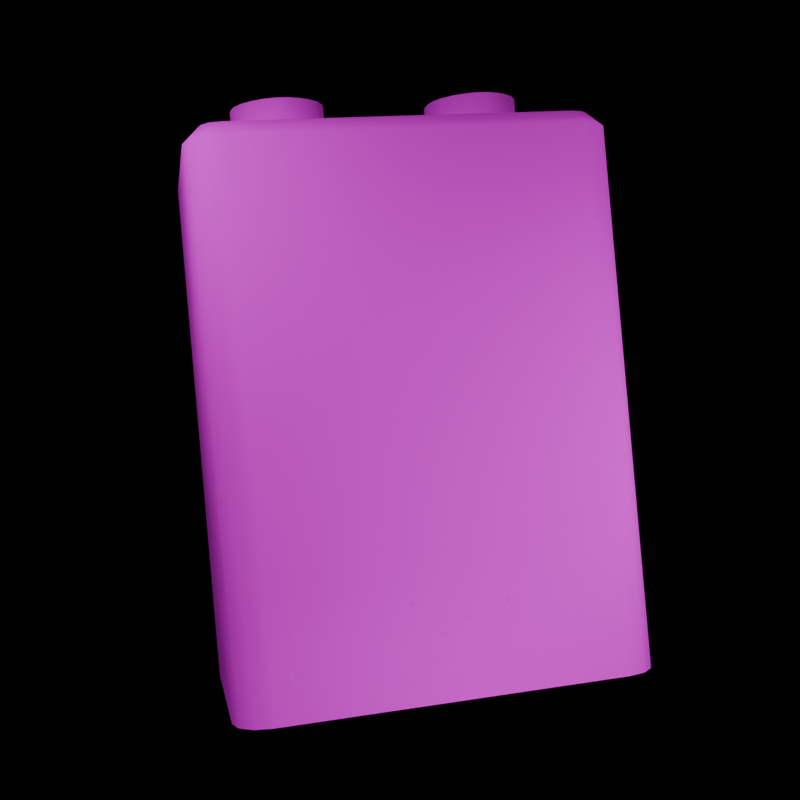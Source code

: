 # Source: battery_render.blend  (saved by Blender 4.3.34; exported with 4.5.12 LTS)
import bpy
from mathutils import Matrix  # noqa: F401  (used for matrix-valued properties, if any)

bpy.ops.wm.read_factory_settings(use_empty=True)
scene = bpy.context.scene
scene.name = 'battery'

# ---- collections
col_collection = bpy.data.collections.new('Collection'); scene.collection.children.link(col_collection)
col_battery = bpy.data.collections.new('battery'); scene.collection.children.link(col_battery)

# ---- images (referenced by path relative to the original .blend; pixels are not part of the script)
import os
ASSET_DIR = os.environ.get("B2B_ASSET_DIR", "")  # directory of the original .blend (textures are referenced by path, not embedded)
HERE = os.path.dirname(os.path.abspath(__file__))  # packed textures are extracted next to this script under _unpacked/

def load_image(name, relpath, width, height, colorspace="sRGB"):
    """Load a texture the original file referenced (path relative to the .blend, or extracted next to this script)."""
    p = next((c for c in (os.path.join(HERE, relpath), os.path.join(ASSET_DIR, relpath)) if relpath and os.path.exists(c)), "")
    if p:
        img = bpy.data.images.load(p, check_existing=True)
        img.name = name
    else:  # same state as the original file: an image datablock whose file is absent (Cycles renders it pink)
        img = bpy.data.images.new(name, width, height)
        img.source = "FILE"
        img.filepath = "//" + (relpath or name)
    img.colorspace_settings.name = colorspace
    return img
img_strange_battery_png = load_image('strange_battery.png', 'strange_battery.png', 1024, 1024, 'sRGB')

# ---- materials (node trees are filled in below, after node groups)
mat_battery_9v_bmp = bpy.data.materials.new('battery_9V.bmp')
mat_battery_9v_bmp.diffuse_color = (0.689, 0.5041, 0.5253, 1.0)

# ---- material node trees
mat_battery_9v_bmp.use_nodes = True; mat_battery_9v_bmp.node_tree.nodes.clear()
_N = mat_battery_9v_bmp.node_tree.nodes; _L = mat_battery_9v_bmp.node_tree.links
n0 = _N.new('ShaderNodeBsdfPrincipled'); n0.name = 'Principled BSDF'; n0.location = (10, 300)
n0.inputs[2].default_value = 1.0
n0.inputs[3].default_value = 1.2
n1 = _N.new('ShaderNodeOutputMaterial'); n1.name = 'Material Output'; n1.location = (300, 300)
n2 = _N.new('ShaderNodeTexImage'); n2.name = 'Image Texture'; n2.location = (-280, 280)
n2.image = img_strange_battery_png
_L.new(n0.outputs[0], n1.inputs[0])
_L.new(n2.outputs[0], n0.inputs[0])
n1.is_active_output = True

# ---- world
world_world = bpy.data.worlds.new('World'); scene.world = world_world
world_world.use_nodes = True; world_world.node_tree.nodes.clear()
_N = world_world.node_tree.nodes; _L = world_world.node_tree.links
n0 = _N.new('ShaderNodeOutputWorld'); n0.name = 'World Output'; n0.location = (300, 300)
n1 = _N.new('ShaderNodeBackground'); n1.name = 'Background'; n1.location = (10, 300)
n1.inputs[0].default_value = (0.0, 0.0, 0.0, 1.0)
_L.new(n1.outputs[0], n0.inputs[0])
n0.is_active_output = True
world_world.color = (0.05088, 0.05088, 0.05088)
world_world.sun_shadow_jitter_overblur = 0.0

# ---- cameras
cam_camera_001 = bpy.data.cameras.new('Camera.001')
cam_camera_001.show_background_images = True

# ---- lights
light_point = bpy.data.lights.new('Point', 'POINT')
light_point.energy = 145.8
light_point.shadow_soft_size = 0.45
light_point_001 = bpy.data.lights.new('Point.001', 'POINT')
light_point_001.energy = 145.8
light_point_001.shadow_soft_size = 0.15
light_point_002 = bpy.data.lights.new('Point.002', 'POINT')
light_point_002.energy = 145.8
light_point_003 = bpy.data.lights.new('Point.003', 'POINT')
light_point_003.energy = 145.8
light_point_004 = bpy.data.lights.new('Point.004', 'POINT')
light_point_004.energy = 129.1
light_point_004.shadow_soft_size = 0.85

# ---- meshes
me_battery = bpy.data.meshes.new('battery')
me_battery.from_pydata([(4.482, 2.074, 0.2291), (4.482, 2.193, 0.08018), (4.482, 2.156, 0.2615), (3.76, 2.156, 0.2615), (3.76, 2.193, 0.08018), (4.482, 2.107, 0.07025), (4.482, 2.193, -0.08018), (3.76, 2.193, -0.08018), (4.482, 2.156, -0.2615), (3.76, 2.156, -0.2615), (4.482, 2.107, -0.07025), (4.482, 2.054, -0.4371), (3.76, 2.054, -0.4371), (4.482, 2.074, -0.2291), (4.482, 1.916, -0.5599), (3.76, 1.916, -0.5599), (3.76, 1.777, -0.6401), (4.482, 1.601, -0.6986), (3.76, 1.601, -0.6986), (4.482, 1.399, -0.6986), (3.76, 1.399, -0.6986), (4.482, 1.223, -0.6401), (3.76, 1.223, -0.6401), (4.482, 1.411, -0.6121), (4.482, 1.589, -0.6121), (4.361, 1.589, -0.6121), (4.361, 1.411, -0.6121), (4.482, 1.257, -0.5608), (4.361, 1.257, -0.5608), (4.482, 1.136, -0.4906), (4.482, 1.084, -0.5599), (4.482, 0.9457, -0.4371), (4.361, 1.136, -0.4906), (4.482, 1.014, -0.383), (4.361, 1.864, 0.4906), (4.361, 1.257, 0.5608), (4.361, 0.893, 0.07025), (4.361, 1.014, -0.383), (4.482, 0.9255, -0.2291), (4.361, 0.9255, -0.2291), (4.482, 0.893, -0.07025), (4.482, 0.8443, -0.2615), (4.482, 0.8072, -0.08018), (3.76, 0.8443, -0.2615), (3.76, 0.8072, -0.08018), (3.76, 0.9457, -0.4371), (3.76, 1.084, -0.5599), (3.76, 0.8072, 0.08018), (4.482, 0.8443, 0.2615), (3.76, 0.8443, 0.2615), (4.482, 0.9457, 0.4371), (3.76, 0.9457, 0.4371), (4.482, 1.084, 0.5599), (3.76, 1.084, 0.5599), (4.482, 1.014, 0.383), (4.482, 0.9255, 0.2291), (4.361, 0.9255, 0.2291), (4.361, 1.014, 0.383), (4.482, 1.136, 0.4906), (4.361, 1.136, 0.4906), (4.482, 1.257, 0.5608), (4.482, 1.223, 0.6401), (4.482, 1.399, 0.6986), (4.482, 1.411, 0.6121), (4.361, 1.411, 0.6121), (4.482, 1.589, 0.6121), (4.361, 1.589, 0.6121), (4.482, 1.743, 0.5608), (4.482, 1.601, 0.6986), (4.482, 1.777, 0.6401), (3.76, 1.601, 0.6986), (3.76, 1.777, 0.6401), (3.76, 1.399, 0.6986), (3.76, 1.223, 0.6401), (3.76, 1.916, 0.5599), (4.482, 2.054, 0.4371), (3.76, 2.054, 0.4371), (4.482, 1.864, 0.4906), (4.482, 1.916, 0.5599), (4.482, 1.986, 0.383), (4.361, 1.986, 0.383), (4.361, 2.074, 0.2291), (4.361, 2.107, 0.07025), (4.361, 2.107, -0.07025), (4.361, 2.074, -0.2291), (4.482, 1.986, -0.383), (4.361, 1.986, -0.383), (4.482, 1.864, -0.4906), (4.482, 1.777, -0.6401), (4.361, 1.864, -0.4906), (4.482, 1.743, -0.5608), (4.361, 1.743, -0.5608), (4.361, 1.743, 0.5608), (4.482, 0.893, 0.07025), (4.361, 0.893, -0.07025), (4.482, 0.8072, 0.08018), (-4.124, -2.756, -1.641), (-4.124, -2.746, -1.932), (-4.124, -2.932, -1.746), (1.316, -2.932, -1.746), (1.316, -2.746, -1.932), (-4.124, -2.582, -1.816), (-4.124, -2.492, -2.0), (1.316, -2.492, -2.0), (3.657, -2.746, -1.932), (3.657, -2.492, -2.0), (3.657, -2.932, -1.746), (3.876, -2.633, -1.736), (3.876, -2.736, -1.633), (3.876, -2.463, -1.781), (3.876, 2.463, -1.781), (3.657, 2.492, -2.0), (1.316, 2.492, -2.0), (3.876, 2.633, -1.736), (1.316, 2.746, -1.932), (-4.124, 2.746, -1.932), (-4.124, 2.492, -2.0), (-4.124, 2.932, -1.746), (1.316, 2.932, -1.746), (3.657, 2.746, -1.932), (-4.124, 3.0, -1.492), (1.316, 3.0, -1.492), (3.657, 2.932, -1.746), (3.876, 2.736, -1.633), (3.876, 2.781, -1.463), (3.657, 3.0, -1.492), (3.876, 2.781, 1.463), (3.657, 3.0, 1.492), (3.876, 2.736, 1.633), (1.316, 2.932, 1.746), (3.657, 2.932, 1.746), (1.316, 3.0, 1.492), (-4.124, 2.932, 1.746), (-4.124, 2.746, 1.932), (1.316, 2.746, 1.932), (3.657, 2.746, 1.932), (-4.124, 2.492, 2.0), (1.316, 2.492, 2.0), (3.657, 2.492, 2.0), (3.876, 2.633, 1.736), (3.876, 2.463, 1.781), (3.876, -2.463, 1.781), (3.657, -2.492, 2.0), (1.316, -2.492, 2.0), (3.876, -2.633, 1.736), (3.657, -2.746, 1.932), (1.316, -2.746, 1.932), (-4.124, -2.492, 2.0), (-4.124, -2.746, 1.932), (-4.124, -2.932, 1.746), (1.316, -2.932, 1.746), (-4.124, -3.0, 1.492), (1.316, -3.0, 1.492), (3.657, -2.932, 1.746), (3.876, -2.781, 1.463), (3.657, -3.0, 1.492), (3.876, -2.736, 1.633), (3.876, -2.781, -1.463), (3.657, -3.0, -1.492), (1.316, -3.0, -1.492), (-4.124, -3.0, -1.492), (-4.124, -2.82, 1.403), (-4.124, -2.82, -1.403), (-3.95, -2.82, 1.403), (-3.95, -2.82, -1.403), (-3.95, -2.343, -1.88), (-3.95, -2.343, 1.88), (-3.95, -2.756, -1.641), (-3.95, -2.582, -1.816), (-4.124, -2.343, -1.88), (-4.124, 2.343, -1.88), (-3.95, 2.343, -1.88), (-4.124, 2.582, -1.816), (-3.95, 2.582, -1.816), (-4.124, 2.756, -1.641), (-3.95, 2.756, -1.641), (-4.124, 2.82, -1.403), (-3.95, 2.82, -1.403), (-4.124, 2.82, 1.403), (-4.124, 3.0, 1.492), (-3.95, 2.82, 1.403), (-4.124, 2.756, 1.641), (-3.95, 2.756, 1.641), (-4.124, 2.582, 1.816), (-3.95, 2.582, 1.816), (-4.124, 2.343, 1.88), (-3.95, 2.343, 1.88), (-4.124, -2.343, 1.88), (-4.124, -2.582, 1.816), (-3.95, -2.582, 1.816), (-4.124, -2.756, 1.641), (-3.95, -2.756, 1.641), (3.76, -2.156, -0.2615), (4.482, -2.193, -0.08018), (3.76, -2.193, -0.08018), (4.482, -2.074, -0.2291), (4.482, -2.156, -0.2615), (4.482, -2.107, -0.07025), (4.482, -2.193, 0.08018), (3.76, -2.193, 0.08018), (4.482, -2.156, 0.2615), (3.76, -2.156, 0.2615), (4.482, -2.107, 0.07025), (4.482, -2.054, 0.4371), (3.76, -2.054, 0.4371), (4.482, -2.074, 0.2291), (4.482, -1.916, 0.5599), (3.76, -1.916, 0.5599), (3.76, -1.777, 0.6401), (4.482, -1.601, 0.6986), (3.76, -1.601, 0.6986), (4.482, -1.399, 0.6986), (3.76, -1.399, 0.6986), (4.482, -1.223, 0.6401), (3.76, -1.223, 0.6401), (4.482, -1.411, 0.6121), (4.482, -1.589, 0.6121), (4.361, -1.589, 0.6121), (4.361, -1.411, 0.6121), (4.482, -1.257, 0.5608), (4.361, -1.257, 0.5608), (4.482, -1.136, 0.4906), (4.482, -1.084, 0.5599), (4.482, -0.9457, 0.4371), (4.361, -1.136, 0.4906), (4.482, -1.014, 0.383), (4.361, -2.107, -0.07025), (4.361, -1.864, 0.4906), (4.361, -1.014, 0.383), (4.482, -0.9255, 0.2291), (4.361, -0.9255, 0.2291), (4.482, -0.893, 0.07025), (4.482, -0.8443, 0.2615), (4.482, -0.8072, 0.08018), (3.76, -0.8443, 0.2615), (3.76, -0.8072, 0.08018), (3.76, -0.9457, 0.4371), (3.76, -1.084, 0.5599), (3.76, -0.8072, -0.08018), (4.482, -0.8443, -0.2615), (3.76, -0.8443, -0.2615), (4.482, -0.9457, -0.4371), (3.76, -0.9457, -0.4371), (4.482, -1.084, -0.5599), (3.76, -1.084, -0.5599), (4.482, -1.014, -0.383), (4.482, -0.9255, -0.2291), (4.361, -0.9255, -0.2291), (4.361, -1.014, -0.383), (4.482, -1.136, -0.4906), (4.361, -1.136, -0.4906), (4.482, -1.257, -0.5608), (4.482, -1.223, -0.6401), (4.482, -1.399, -0.6986), (4.361, -1.257, -0.5608), (4.482, -1.411, -0.6121), (4.361, -1.411, -0.6121), (4.482, -1.589, -0.6121), (4.361, -1.589, -0.6121), (4.482, -1.743, -0.5608), (4.482, -1.601, -0.6986), (4.482, -1.777, -0.6401), (3.76, -1.601, -0.6986), (3.76, -1.777, -0.6401), (3.76, -1.399, -0.6986), (3.76, -1.223, -0.6401), (3.76, -1.916, -0.5599), (4.482, -2.054, -0.4371), (3.76, -2.054, -0.4371), (4.482, -1.864, -0.4906), (4.482, -1.916, -0.5599), (4.482, -1.986, -0.383), (4.361, -1.864, -0.4906), (4.361, -1.986, -0.383), (4.361, -2.074, -0.2291), (4.361, -2.107, 0.07025), (4.361, -2.074, 0.2291), (4.482, -1.986, 0.383), (4.361, -1.986, 0.383), (4.482, -1.864, 0.4906), (4.482, -1.777, 0.6401), (4.482, -1.743, 0.5608), (4.361, -1.743, 0.5608), (4.361, -1.743, -0.5608), (4.361, -0.893, -0.07025), (4.482, -0.893, -0.07025), (4.361, -0.893, 0.07025), (4.482, -0.8072, -0.08018)], [], [(0, 1, 2), (3, 1, 4), (5, 6, 1), (1, 7, 4), (7, 8, 9), (10, 8, 6), (9, 11, 12), (13, 11, 8), (12, 14, 15), (14, 16, 15), (16, 17, 18), (18, 19, 20), (20, 21, 22), (23, 21, 19), (24, 19, 17), (25, 23, 24), (26, 27, 23), (28, 29, 27), (27, 30, 21), (29, 31, 30), (32, 33, 29), (34, 35, 36), (37, 38, 33), (39, 40, 38), (33, 41, 31), (38, 42, 41), (43, 42, 44), (45, 41, 43), (46, 31, 45), (21, 46, 22), (42, 47, 44), (47, 48, 49), (49, 50, 51), (51, 52, 53), (54, 52, 50), (55, 50, 48), (56, 54, 55), (57, 58, 54), (59, 60, 58), (58, 61, 52), (60, 62, 61), (35, 63, 60), (64, 65, 63), (66, 67, 65), (63, 68, 62), (65, 69, 68), (70, 69, 71), (72, 68, 70), (73, 62, 72), (52, 73, 53), (69, 74, 71), (74, 75, 76), (76, 2, 3), (77, 75, 78), (79, 2, 75), (34, 79, 77), (80, 0, 79), (81, 5, 0), (82, 10, 5), (83, 13, 10), (84, 85, 13), (86, 87, 85), (85, 14, 11), (87, 88, 14), (89, 90, 87), (90, 17, 88), (91, 24, 90), (92, 77, 67), (67, 78, 69), (36, 55, 93), (94, 93, 40), (40, 95, 42), (93, 48, 95), (96, 97, 98), (99, 97, 100), (101, 102, 97), (100, 102, 103), (104, 103, 105), (106, 100, 104), (106, 107, 108), (104, 109, 107), (105, 110, 109), (111, 103, 112), (111, 113, 110), (114, 111, 112), (115, 112, 116), (112, 102, 116), (117, 114, 115), (118, 119, 114), (120, 118, 117), (121, 122, 118), (119, 123, 113), (122, 124, 123), (125, 126, 124), (121, 127, 125), (127, 128, 126), (127, 129, 130), (120, 131, 121), (131, 132, 129), (129, 133, 134), (130, 134, 135), (134, 136, 137), (135, 137, 138), (130, 139, 128), (140, 135, 138), (141, 138, 142), (143, 138, 137), (144, 142, 145), (146, 142, 143), (147, 137, 136), (148, 143, 147), (149, 146, 148), (150, 145, 146), (151, 150, 149), (152, 153, 150), (154, 153, 155), (156, 145, 153), (157, 155, 158), (158, 152, 159), (108, 158, 106), (158, 99, 106), (159, 151, 160), (159, 98, 99), (161, 160, 151), (162, 98, 160), (163, 162, 161), (164, 96, 162), (165, 163, 166), (167, 101, 96), (168, 169, 101), (165, 170, 169), (169, 116, 102), (170, 115, 116), (171, 172, 170), (172, 117, 115), (173, 174, 172), (175, 176, 174), (177, 178, 176), (174, 120, 117), (176, 179, 120), (178, 132, 179), (180, 181, 178), (181, 133, 132), (182, 183, 181), (184, 185, 183), (186, 187, 185), (166, 188, 187), (189, 190, 188), (187, 148, 147), (188, 149, 148), (190, 151, 149), (191, 161, 190), (185, 147, 136), (183, 136, 133), (110, 126, 140), (192, 193, 194), (195, 193, 196), (197, 198, 193), (193, 199, 194), (199, 200, 201), (202, 200, 198), (201, 203, 204), (205, 203, 200), (204, 206, 207), (206, 208, 207), (208, 209, 210), (210, 211, 212), (212, 213, 214), (215, 213, 211), (216, 211, 209), (217, 215, 216), (218, 219, 215), (220, 221, 219), (219, 222, 213), (221, 223, 222), (224, 225, 221), (226, 220, 227), (228, 229, 225), (230, 231, 229), (225, 232, 223), (229, 233, 232), (234, 233, 235), (236, 232, 234), (237, 223, 236), (213, 237, 214), (233, 238, 235), (238, 239, 240), (240, 241, 242), (242, 243, 244), (245, 243, 241), (246, 241, 239), (247, 245, 246), (248, 249, 245), (250, 251, 249), (249, 252, 243), (251, 253, 252), (254, 255, 251), (256, 257, 255), (258, 259, 257), (255, 260, 253), (257, 261, 260), (262, 261, 263), (264, 260, 262), (265, 253, 264), (243, 265, 244), (261, 266, 263), (266, 267, 268), (268, 196, 192), (269, 267, 270), (271, 196, 267), (272, 271, 269), (273, 195, 271), (274, 197, 195), (226, 202, 197), (275, 205, 202), (276, 277, 205), (278, 279, 277), (277, 206, 203), (279, 280, 206), (227, 281, 279), (281, 209, 280), (282, 216, 281), (283, 269, 259), (259, 270, 261), (284, 246, 285), (286, 285, 231), (285, 239, 287), (231, 287, 233), (0, 5, 1), (3, 2, 1), (5, 10, 6), (1, 6, 7), (7, 6, 8), (10, 13, 8), (9, 8, 11), (13, 85, 11), (12, 11, 14), (14, 88, 16), (16, 88, 17), (18, 17, 19), (20, 19, 21), (23, 27, 21), (24, 23, 19), (25, 26, 23), (26, 28, 27), (28, 32, 29), (27, 29, 30), (29, 33, 31), (32, 37, 33), (57, 56, 36), (36, 94, 32), (94, 39, 32), (39, 37, 32), (32, 28, 91), (28, 26, 91), (26, 25, 91), (91, 89, 83), (89, 86, 83), (86, 84, 83), (83, 82, 34), (82, 81, 34), (81, 80, 34), (34, 92, 35), (92, 66, 35), (66, 64, 35), (35, 59, 36), (59, 57, 36), (36, 32, 91), (36, 83, 34), (91, 83, 36), (37, 39, 38), (39, 94, 40), (33, 38, 41), (38, 40, 42), (43, 41, 42), (45, 31, 41), (46, 30, 31), (21, 30, 46), (42, 95, 47), (47, 95, 48), (49, 48, 50), (51, 50, 52), (54, 58, 52), (55, 54, 50), (56, 57, 54), (57, 59, 58), (59, 35, 60), (58, 60, 61), (60, 63, 62), (35, 64, 63), (64, 66, 65), (66, 92, 67), (63, 65, 68), (65, 67, 69), (70, 68, 69), (72, 62, 68), (73, 61, 62), (52, 61, 73), (69, 78, 74), (74, 78, 75), (76, 75, 2), (77, 79, 75), (79, 0, 2), (34, 80, 79), (80, 81, 0), (81, 82, 5), (82, 83, 10), (83, 84, 13), (84, 86, 85), (86, 89, 87), (85, 87, 14), (87, 90, 88), (89, 91, 90), (90, 24, 17), (91, 25, 24), (92, 34, 77), (67, 77, 78), (36, 56, 55), (94, 36, 93), (40, 93, 95), (93, 55, 48), (96, 101, 97), (99, 98, 97), (101, 169, 102), (100, 97, 102), (104, 100, 103), (106, 99, 100), (106, 104, 107), (104, 105, 109), (105, 111, 110), (111, 105, 103), (111, 119, 113), (114, 119, 111), (115, 114, 112), (112, 103, 102), (117, 118, 114), (118, 122, 119), (120, 121, 118), (121, 125, 122), (119, 122, 123), (122, 125, 124), (125, 127, 126), (121, 131, 127), (127, 130, 128), (127, 131, 129), (120, 179, 131), (131, 179, 132), (129, 132, 133), (130, 129, 134), (134, 133, 136), (135, 134, 137), (130, 135, 139), (140, 139, 135), (141, 140, 138), (143, 142, 138), (144, 141, 142), (146, 145, 142), (147, 143, 137), (148, 146, 143), (149, 150, 146), (150, 153, 145), (151, 152, 150), (152, 155, 153), (154, 156, 153), (156, 144, 145), (157, 154, 155), (158, 155, 152), (108, 157, 158), (158, 159, 99), (159, 152, 151), (159, 160, 98), (161, 162, 160), (162, 96, 98), (163, 164, 162), (164, 167, 96), (182, 180, 186), (180, 177, 186), (177, 175, 173), (173, 171, 177), (171, 165, 186), (165, 168, 167), (167, 164, 165), (164, 163, 165), (163, 191, 189), (189, 166, 163), (166, 186, 165), (186, 184, 182), (186, 177, 171), (167, 168, 101), (168, 165, 169), (165, 171, 170), (169, 170, 116), (170, 172, 115), (171, 173, 172), (172, 174, 117), (173, 175, 174), (175, 177, 176), (177, 180, 178), (174, 176, 120), (176, 178, 179), (178, 181, 132), (180, 182, 181), (181, 183, 133), (182, 184, 183), (184, 186, 185), (186, 166, 187), (166, 189, 188), (189, 191, 190), (187, 188, 148), (188, 190, 149), (190, 161, 151), (191, 163, 161), (185, 187, 147), (183, 185, 136), (156, 154, 141), (154, 157, 141), (157, 108, 107), (107, 109, 157), (109, 110, 141), (110, 113, 123), (123, 124, 110), (124, 126, 110), (126, 128, 139), (139, 140, 126), (140, 141, 110), (141, 144, 156), (141, 157, 109), (192, 196, 193), (195, 197, 193), (197, 202, 198), (193, 198, 199), (199, 198, 200), (202, 205, 200), (201, 200, 203), (205, 277, 203), (204, 203, 206), (206, 280, 208), (208, 280, 209), (210, 209, 211), (212, 211, 213), (215, 219, 213), (216, 215, 211), (217, 218, 215), (218, 220, 219), (220, 224, 221), (219, 221, 222), (221, 225, 223), (224, 228, 225), (273, 272, 226), (272, 283, 226), (283, 258, 256), (256, 254, 283), (254, 250, 283), (250, 248, 247), (247, 284, 250), (284, 286, 250), (286, 230, 228), (228, 224, 286), (224, 220, 286), (220, 218, 217), (217, 282, 220), (282, 227, 220), (227, 278, 276), (276, 275, 227), (275, 226, 227), (226, 274, 273), (286, 226, 250), (283, 250, 226), (286, 220, 226), (228, 230, 229), (230, 286, 231), (225, 229, 232), (229, 231, 233), (234, 232, 233), (236, 223, 232), (237, 222, 223), (213, 222, 237), (233, 287, 238), (238, 287, 239), (240, 239, 241), (242, 241, 243), (245, 249, 243), (246, 245, 241), (247, 248, 245), (248, 250, 249), (250, 254, 251), (249, 251, 252), (251, 255, 253), (254, 256, 255), (256, 258, 257), (258, 283, 259), (255, 257, 260), (257, 259, 261), (262, 260, 261), (264, 253, 260), (265, 252, 253), (243, 252, 265), (261, 270, 266), (266, 270, 267), (268, 267, 196), (269, 271, 267), (271, 195, 196), (272, 273, 271), (273, 274, 195), (274, 226, 197), (226, 275, 202), (275, 276, 205), (276, 278, 277), (278, 227, 279), (277, 279, 206), (279, 281, 280), (227, 282, 281), (281, 216, 209), (282, 217, 216), (283, 272, 269), (259, 269, 270), (284, 247, 246), (286, 284, 285), (285, 246, 239), (231, 285, 287)])
me_battery.polygons.foreach_set('use_smooth', [True] * 520)
_uv = me_battery.uv_layers.new(name='Float2')
_uv.uv.foreach_set('vector', [0.5525, 0.1268, 0.5579, 0.112, 0.5599, 0.1261, 0.616, 0.1211, 0.5579, 0.112, 0.6144, 0.1056, 0.551, 0.1128, 0.5564, 0.0999, 0.5579, 0.112, 0.5579, 0.112, 0.6127, 0.09244, 0.6144, 0.1056, 0.6127, 0.09244, 0.5548, 0.08579, 0.6105, 0.0773, 0.5497, 0.1009, 0.5548, 0.08579, 0.5564, 0.0999, 0.6105, 0.0773, 0.552, 0.07058, 0.6076, 0.0605, 0.5476, 0.08704, 0.552, 0.07058, 0.5548, 0.08579, 0.6076, 0.0605, 0.5488, 0.05699, 0.6045, 0.04526, 0.5488, 0.05699, 0.6015, 0.03235, 0.6045, 0.04526, 0.6015, 0.03235, 0.5425, 0.03154, 0.5979, 0.01749, 0.5979, 0.01749, 0.537, 0.01633, 0.5936, 0.000922, 0.5928, 0.3603, 0.542, 0.3318, 0.5965, 0.3461, 0.5309, 0.3424, 0.542, 0.3318, 0.5374, 0.3459, 0.5358, 0.03379, 0.537, 0.01633, 0.5425, 0.03154, 0.5263, 0.03672, 0.5305, 0.01994, 0.5358, 0.03379, 0.5215, 0.3392, 0.5354, 0.3296, 0.5309, 0.3424, 0.5259, 0.3265, 0.5389, 0.3184, 0.5354, 0.3296, 0.5354, 0.3296, 0.5453, 0.3201, 0.542, 0.3318, 0.5389, 0.3184, 0.5489, 0.3067, 0.5453, 0.3201, 0.5292, 0.3156, 0.5422, 0.3051, 0.5389, 0.3184, 0.5189, 0.73, 0.4996, 0.7746, 0.4513, 0.7802, 0.5325, 0.3028, 0.5451, 0.2903, 0.5422, 0.3051, 0.5353, 0.2884, 0.5476, 0.2768, 0.5451, 0.2903, 0.5422, 0.3051, 0.5522, 0.2917, 0.5489, 0.3067, 0.5451, 0.2903, 0.5541, 0.2779, 0.5522, 0.2917, 0.6066, 0.3025, 0.5541, 0.2779, 0.6093, 0.2875, 0.6031, 0.3189, 0.5522, 0.2917, 0.6066, 0.3025, 0.5996, 0.3335, 0.5489, 0.3067, 0.6031, 0.3189, 0.542, 0.3318, 0.5996, 0.3335, 0.5965, 0.3461, 0.5541, 0.2779, 0.6114, 0.2746, 0.6093, 0.2875, 0.6114, 0.2746, 0.5584, 0.2522, 0.6136, 0.2596, 0.6136, 0.2596, 0.5598, 0.2369, 0.6155, 0.2428, 0.6155, 0.2428, 0.5605, 0.2232, 0.6168, 0.2274, 0.553, 0.2363, 0.5605, 0.2232, 0.5598, 0.2369, 0.5511, 0.2514, 0.5598, 0.2369, 0.5584, 0.2522, 0.5411, 0.25, 0.553, 0.2363, 0.5511, 0.2514, 0.5429, 0.2352, 0.554, 0.2227, 0.553, 0.2363, 0.5441, 0.2219, 0.5546, 0.211, 0.554, 0.2227, 0.554, 0.2227, 0.5615, 0.2113, 0.5605, 0.2232, 0.5546, 0.211, 0.5623, 0.1973, 0.5615, 0.2113, 0.5446, 0.2104, 0.5553, 0.1972, 0.5546, 0.211, 0.545, 0.1969, 0.5552, 0.1818, 0.5553, 0.1972, 0.545, 0.1818, 0.555, 0.1678, 0.5552, 0.1818, 0.5553, 0.1972, 0.5626, 0.1819, 0.5623, 0.1973, 0.5552, 0.1818, 0.5619, 0.1677, 0.5626, 0.1819, 0.6187, 0.1821, 0.5619, 0.1677, 0.6185, 0.1666, 0.6183, 0.1992, 0.5626, 0.1819, 0.6187, 0.1821, 0.6176, 0.2143, 0.5623, 0.1973, 0.6183, 0.1992, 0.5605, 0.2232, 0.6176, 0.2143, 0.6168, 0.2274, 0.5619, 0.1677, 0.6181, 0.1534, 0.6185, 0.1666, 0.6181, 0.1534, 0.561, 0.1416, 0.6173, 0.1381, 0.6173, 0.1381, 0.5599, 0.1261, 0.616, 0.1211, 0.5548, 0.1559, 0.561, 0.1416, 0.5614, 0.1556, 0.554, 0.1421, 0.5599, 0.1261, 0.561, 0.1416, 0.5446, 0.1563, 0.554, 0.1421, 0.5548, 0.1559, 0.5438, 0.1427, 0.5525, 0.1268, 0.554, 0.1421, 0.5423, 0.1277, 0.551, 0.1128, 0.5525, 0.1268, 0.5409, 0.1139, 0.5497, 0.1009, 0.551, 0.1128, 0.5395, 0.1021, 0.5476, 0.08704, 0.5497, 0.1009, 0.5375, 0.0885, 0.5451, 0.0719, 0.5476, 0.08704, 0.5351, 0.07364, 0.5422, 0.05844, 0.5451, 0.0719, 0.5451, 0.0719, 0.5488, 0.05699, 0.552, 0.07058, 0.5422, 0.05844, 0.546, 0.04524, 0.5488, 0.05699, 0.5325, 0.06051, 0.5396, 0.04698, 0.5422, 0.05844, 0.5396, 0.04698, 0.5425, 0.03154, 0.546, 0.04524, 0.5299, 0.04939, 0.5358, 0.03379, 0.5396, 0.04698, 0.5448, 0.168, 0.5548, 0.1559, 0.555, 0.1678, 0.555, 0.1678, 0.5614, 0.1556, 0.5619, 0.1677, 0.5393, 0.2636, 0.5511, 0.2514, 0.5493, 0.2651, 0.5376, 0.2751, 0.5493, 0.2651, 0.5476, 0.2768, 0.5476, 0.2768, 0.5561, 0.2661, 0.5541, 0.2779, 0.5493, 0.2651, 0.5584, 0.2522, 0.5561, 0.2661, 0.6393, 0.01367, 0.6241, 0.01419, 0.6338, 0.004478, 0.2863, 0.3101, 0.000923, 0.2964, 0.2863, 0.2964, 0.6301, 0.0228, 0.6205, 0.02747, 0.6241, 0.01419, 0.2863, 0.2964, 0.000923, 0.2826, 0.2863, 0.2826, 0.4096, 0.2964, 0.2863, 0.2826, 0.4096, 0.2826, 0.4096, 0.3101, 0.2863, 0.2964, 0.4096, 0.2964, 0.4377, 0.6803, 0.4413, 0.6608, 0.4465, 0.6659, 0.4268, 0.6695, 0.4386, 0.6524, 0.4413, 0.6608, 0.4223, 0.655, 0.4387, 0.395, 0.4386, 0.6524, 0.4096, 0.02203, 0.2863, 0.2826, 0.2863, 0.02203, 0.4223, 0.3934, 0.4406, 0.3858, 0.4387, 0.395, 0.2863, 0.008288, 0.4096, 0.02203, 0.2863, 0.02203, 0.000923, 0.008287, 0.2863, 0.02203, 0.000923, 0.02203, 0.2863, 0.02203, 0.000923, 0.2826, 0.000923, 0.02203, 0.000922, 0.9927, 0.2863, 1.006, 0.000922, 1.006, 0.2863, 0.9927, 0.4096, 1.006, 0.2863, 1.006, 0.000922, 0.979, 0.2863, 0.9927, 0.000922, 0.9927, 0.2863, 0.979, 0.4096, 0.9927, 0.2863, 0.9927, 0.4279, 0.3739, 0.4466, 0.3808, 0.4406, 0.3858, 0.4396, 0.3654, 0.4554, 0.3785, 0.4466, 0.3808, 0.4536, 0.3621, 0.6084, 0.3791, 0.4554, 0.3785, 0.2863, 0.979, 0.4096, 0.8229, 0.4096, 0.979, 0.6112, 0.3628, 0.6167, 0.3819, 0.6084, 0.3791, 0.4096, 0.8229, 0.2863, 0.8092, 0.4096, 0.8092, 0.000922, 0.979, 0.2863, 0.8229, 0.2863, 0.979, 0.2863, 0.8229, 0.000922, 0.8092, 0.2863, 0.8092, 0.2863, 0.8092, 0.000922, 0.7954, 0.2863, 0.7954, 0.4096, 0.8092, 0.2863, 0.7954, 0.4096, 0.7954, 0.2863, 0.7954, 0.000922, 0.7817, 0.2863, 0.7817, 0.4096, 0.7954, 0.2863, 0.7817, 0.4096, 0.7817, 0.6256, 0.3675, 0.6219, 0.3869, 0.6167, 0.3819, 0.6246, 0.3952, 0.6364, 0.3782, 0.6409, 0.3926, 0.6245, 0.6525, 0.6409, 0.3926, 0.6407, 0.6551, 0.2863, 0.5211, 0.4096, 0.7817, 0.2863, 0.7817, 0.6217, 0.6609, 0.6407, 0.6551, 0.6362, 0.6696, 0.2863, 0.5074, 0.4096, 0.5211, 0.2863, 0.5211, 0.000922, 0.5211, 0.2863, 0.7817, 0.000922, 0.7817, 0.000922, 0.5074, 0.2863, 0.5211, 0.000922, 0.5211, 0.000922, 0.4936, 0.2863, 0.5074, 0.000922, 0.5074, 0.2863, 0.4936, 0.4096, 0.5074, 0.2863, 0.5074, 0.000922, 0.4799, 0.2863, 0.4936, 0.000922, 0.4936, 0.2863, 0.4799, 0.4096, 0.4936, 0.2863, 0.4936, 0.6082, 0.6687, 0.6254, 0.6804, 0.6109, 0.685, 0.6165, 0.6659, 0.6362, 0.6696, 0.6254, 0.6804, 0.4549, 0.6687, 0.6109, 0.685, 0.4522, 0.685, 0.4096, 0.3238, 0.2863, 0.4799, 0.2863, 0.3238, 0.4465, 0.6659, 0.4522, 0.685, 0.4377, 0.6803, 0.4096, 0.3238, 0.2863, 0.3101, 0.4096, 0.3101, 0.2863, 0.3238, 0.000922, 0.4799, 0.000923, 0.3238, 0.2863, 0.3238, 0.000923, 0.3101, 0.2863, 0.3101, 0.7984, 0.01032, 0.6471, 0.000922, 0.8031, 0.000922, 0.6517, 0.01032, 0.6338, 0.004478, 0.6471, 0.000922, 0.4132, 0.4442, 0.419, 0.2976, 0.419, 0.4442, 0.4132, 0.2976, 0.419, 0.2846, 0.419, 0.2976, 0.6439, 0.387, 0.8145, 0.3621, 0.8393, 0.387, 0.4132, 0.2846, 0.419, 0.2717, 0.419, 0.2846, 0.4132, 0.2717, 0.419, 0.2588, 0.419, 0.2717, 0.4132, 0.2588, 0.419, 0.01384, 0.419, 0.2588, 0.6268, 0.03528, 0.6205, 0.2881, 0.6205, 0.02747, 0.6268, 0.2803, 0.6241, 0.3013, 0.6205, 0.2881, 0.4132, 0.01384, 0.419, 0.000922, 0.419, 0.01384, 0.6301, 0.2927, 0.6338, 0.3111, 0.6241, 0.3013, 0.4132, 0.9392, 0.419, 0.9263, 0.419, 0.9392, 0.4132, 0.9263, 0.419, 0.9134, 0.419, 0.9263, 0.4132, 0.9134, 0.419, 0.7667, 0.419, 0.9134, 0.6393, 0.3019, 0.6471, 0.3146, 0.6338, 0.3111, 0.6517, 0.3052, 0.8031, 0.3146, 0.6471, 0.3146, 0.7984, 0.3052, 0.8164, 0.3111, 0.8031, 0.3146, 0.4132, 0.7667, 0.419, 0.7538, 0.419, 0.7667, 0.8109, 0.3019, 0.8261, 0.3013, 0.8164, 0.3111, 0.4132, 0.7538, 0.419, 0.7409, 0.419, 0.7538, 0.4132, 0.7409, 0.419, 0.728, 0.419, 0.7409, 0.4132, 0.728, 0.419, 0.483, 0.419, 0.728, 0.4132, 0.483, 0.419, 0.4701, 0.419, 0.483, 0.4132, 0.4701, 0.419, 0.4572, 0.419, 0.4701, 0.8234, 0.03528, 0.8261, 0.01419, 0.8296, 0.02747, 0.82, 0.0228, 0.8164, 0.004478, 0.8261, 0.01419, 0.8109, 0.01367, 0.8031, 0.000922, 0.8164, 0.004478, 0.4132, 0.4572, 0.419, 0.4442, 0.419, 0.4572, 0.8234, 0.2803, 0.8296, 0.02747, 0.8296, 0.2881, 0.82, 0.2927, 0.8296, 0.2881, 0.8261, 0.3013, 0.4387, 0.395, 0.6084, 0.3791, 0.6246, 0.3952, 0.5076, 0.3024, 0.4551, 0.2779, 0.5103, 0.2874, 0.446, 0.2902, 0.4551, 0.2779, 0.4531, 0.2916, 0.4486, 0.2767, 0.4572, 0.266, 0.4551, 0.2779, 0.4551, 0.2779, 0.5124, 0.2745, 0.5103, 0.2874, 0.5124, 0.2745, 0.4595, 0.2521, 0.5145, 0.2595, 0.4503, 0.265, 0.4595, 0.2521, 0.4572, 0.266, 0.5145, 0.2595, 0.461, 0.2369, 0.5165, 0.2428, 0.4522, 0.2513, 0.461, 0.2369, 0.4595, 0.2521, 0.5165, 0.2428, 0.4617, 0.2232, 0.5178, 0.2275, 0.4617, 0.2232, 0.5186, 0.2144, 0.5178, 0.2275, 0.5186, 0.2144, 0.4634, 0.1974, 0.5193, 0.1993, 0.5193, 0.1993, 0.4637, 0.182, 0.5197, 0.1823, 0.5197, 0.1823, 0.4631, 0.1679, 0.5195, 0.1668, 0.4564, 0.182, 0.4631, 0.1679, 0.4637, 0.182, 0.4565, 0.1973, 0.4637, 0.182, 0.4634, 0.1974, 0.4463, 0.1969, 0.4564, 0.182, 0.4565, 0.1973, 0.4462, 0.1819, 0.4562, 0.168, 0.4564, 0.182, 0.4461, 0.1681, 0.456, 0.1562, 0.4562, 0.168, 0.4562, 0.168, 0.4626, 0.1558, 0.4631, 0.1679, 0.456, 0.1562, 0.4622, 0.1419, 0.4626, 0.1558, 0.4458, 0.1565, 0.4552, 0.1424, 0.456, 0.1562, 0.6427, 0.702, 0.7103, 0.7522, 0.662, 0.7466, 0.445, 0.143, 0.4537, 0.1271, 0.4552, 0.1424, 0.4436, 0.1281, 0.4522, 0.1132, 0.4537, 0.1271, 0.4552, 0.1424, 0.461, 0.1265, 0.4622, 0.1419, 0.4537, 0.1271, 0.4589, 0.1125, 0.461, 0.1265, 0.5171, 0.1215, 0.4589, 0.1125, 0.5155, 0.106, 0.5183, 0.1385, 0.461, 0.1265, 0.5171, 0.1215, 0.5191, 0.1537, 0.4622, 0.1419, 0.5183, 0.1385, 0.4631, 0.1679, 0.5191, 0.1537, 0.5195, 0.1668, 0.4589, 0.1125, 0.5138, 0.0928, 0.5155, 0.106, 0.5138, 0.0928, 0.4559, 0.08617, 0.5116, 0.07761, 0.5116, 0.07761, 0.4529, 0.07086, 0.5087, 0.06074, 0.5087, 0.06074, 0.4497, 0.05721, 0.5056, 0.04544, 0.446, 0.07221, 0.4497, 0.05721, 0.4529, 0.07086, 0.4485, 0.08745, 0.4529, 0.07086, 0.4559, 0.08617, 0.4383, 0.08895, 0.446, 0.07221, 0.4485, 0.08745, 0.4359, 0.07396, 0.4431, 0.05866, 0.446, 0.07221, 0.4333, 0.06074, 0.4405, 0.04715, 0.4431, 0.05866, 0.4431, 0.05866, 0.4469, 0.04541, 0.4497, 0.05721, 0.4405, 0.04715, 0.4434, 0.03164, 0.4469, 0.04541, 0.4307, 0.04956, 0.4367, 0.0339, 0.4405, 0.04715, 0.4271, 0.03684, 0.4313, 0.01999, 0.4367, 0.0339, 0.4223, 0.3391, 0.4362, 0.3295, 0.4318, 0.3423, 0.4367, 0.0339, 0.4379, 0.01636, 0.4434, 0.03164, 0.4318, 0.3423, 0.4429, 0.3318, 0.4382, 0.3459, 0.4937, 0.3603, 0.4429, 0.3318, 0.4974, 0.3461, 0.4991, 0.01756, 0.4379, 0.01636, 0.4947, 0.000922, 0.5027, 0.03248, 0.4434, 0.03164, 0.4991, 0.01756, 0.4497, 0.05721, 0.5027, 0.03248, 0.5056, 0.04544, 0.4429, 0.3318, 0.5006, 0.3334, 0.4974, 0.3461, 0.5006, 0.3334, 0.4499, 0.3066, 0.504, 0.3188, 0.504, 0.3188, 0.4531, 0.2916, 0.5076, 0.3024, 0.4397, 0.3183, 0.4499, 0.3066, 0.4462, 0.32, 0.4431, 0.305, 0.4531, 0.2916, 0.4499, 0.3066, 0.4301, 0.3154, 0.4431, 0.305, 0.4397, 0.3183, 0.4334, 0.3026, 0.446, 0.2902, 0.4431, 0.305, 0.4363, 0.2882, 0.4486, 0.2767, 0.446, 0.2902, 0.4387, 0.2749, 0.4503, 0.265, 0.4486, 0.2767, 0.4404, 0.2635, 0.4522, 0.2513, 0.4503, 0.265, 0.4422, 0.2499, 0.4541, 0.2362, 0.4522, 0.2513, 0.4441, 0.2351, 0.4552, 0.2227, 0.4541, 0.2362, 0.4541, 0.2362, 0.4617, 0.2232, 0.461, 0.2369, 0.4552, 0.2227, 0.4626, 0.2113, 0.4617, 0.2232, 0.4453, 0.2219, 0.4558, 0.211, 0.4552, 0.2227, 0.4558, 0.211, 0.4634, 0.1974, 0.4626, 0.2113, 0.4459, 0.2105, 0.4565, 0.1973, 0.4558, 0.211, 0.4267, 0.3264, 0.4397, 0.3183, 0.4362, 0.3295, 0.4362, 0.3295, 0.4462, 0.32, 0.4429, 0.3318, 0.4404, 0.1027, 0.4485, 0.08745, 0.4506, 0.1014, 0.4421, 0.1144, 0.4506, 0.1014, 0.4522, 0.1132, 0.4506, 0.1014, 0.4559, 0.08617, 0.4576, 0.1004, 0.4522, 0.1132, 0.4576, 0.1004, 0.4589, 0.1125, 0.5525, 0.1268, 0.551, 0.1128, 0.5579, 0.112, 0.616, 0.1211, 0.5599, 0.1261, 0.5579, 0.112, 0.551, 0.1128, 0.5497, 0.1009, 0.5564, 0.0999, 0.5579, 0.112, 0.5564, 0.0999, 0.6127, 0.09244, 0.6127, 0.09244, 0.5564, 0.0999, 0.5548, 0.08579, 0.5497, 0.1009, 0.5476, 0.08704, 0.5548, 0.08579, 0.6105, 0.0773, 0.5548, 0.08579, 0.552, 0.07058, 0.5476, 0.08704, 0.5451, 0.0719, 0.552, 0.07058, 0.6076, 0.0605, 0.552, 0.07058, 0.5488, 0.05699, 0.5488, 0.05699, 0.546, 0.04524, 0.6015, 0.03235, 0.6015, 0.03235, 0.546, 0.04524, 0.5425, 0.03154, 0.5979, 0.01749, 0.5425, 0.03154, 0.537, 0.01633, 0.5928, 0.3603, 0.5374, 0.3459, 0.542, 0.3318, 0.5309, 0.3424, 0.5354, 0.3296, 0.542, 0.3318, 0.5358, 0.03379, 0.5305, 0.01994, 0.537, 0.01633, 0.5263, 0.03672, 0.5215, 0.02324, 0.5305, 0.01994, 0.5215, 0.3392, 0.5259, 0.3265, 0.5354, 0.3296, 0.5259, 0.3265, 0.5292, 0.3156, 0.5389, 0.3184, 0.5354, 0.3296, 0.5389, 0.3184, 0.5453, 0.3201, 0.5389, 0.3184, 0.5422, 0.3051, 0.5489, 0.3067, 0.5292, 0.3156, 0.5325, 0.3028, 0.5422, 0.3051, 0.4777, 0.7843, 0.4636, 0.7843, 0.4513, 0.7802, 0.4513, 0.7802, 0.4416, 0.7746, 0.4223, 0.7412, 0.4416, 0.7746, 0.432, 0.7661, 0.4223, 0.7412, 0.432, 0.7661, 0.4249, 0.7538, 0.4223, 0.7412, 0.4223, 0.7412, 0.4223, 0.73, 0.4416, 0.6966, 0.4223, 0.73, 0.4249, 0.7174, 0.4416, 0.6966, 0.4249, 0.7174, 0.432, 0.7051, 0.4416, 0.6966, 0.4416, 0.6966, 0.4513, 0.691, 0.4899, 0.691, 0.4513, 0.691, 0.4636, 0.6869, 0.4899, 0.691, 0.4636, 0.6869, 0.4777, 0.6869, 0.4899, 0.691, 0.4899, 0.691, 0.4996, 0.6966, 0.5189, 0.73, 0.4996, 0.6966, 0.5093, 0.7051, 0.5189, 0.73, 0.5093, 0.7051, 0.5163, 0.7174, 0.5189, 0.73, 0.5189, 0.73, 0.5189, 0.7412, 0.4996, 0.7746, 0.5189, 0.7412, 0.5163, 0.7538, 0.4996, 0.7746, 0.5163, 0.7538, 0.5093, 0.7661, 0.4996, 0.7746, 0.4996, 0.7746, 0.4899, 0.7802, 0.4513, 0.7802, 0.4899, 0.7802, 0.4777, 0.7843, 0.4513, 0.7802, 0.4513, 0.7802, 0.4223, 0.7412, 0.4416, 0.6966, 0.4513, 0.7802, 0.4899, 0.691, 0.5189, 0.73, 0.4416, 0.6966, 0.4899, 0.691, 0.4513, 0.7802, 0.5325, 0.3028, 0.5353, 0.2884, 0.5451, 0.2903, 0.5353, 0.2884, 0.5376, 0.2751, 0.5476, 0.2768, 0.5422, 0.3051, 0.5451, 0.2903, 0.5522, 0.2917, 0.5451, 0.2903, 0.5476, 0.2768, 0.5541, 0.2779, 0.6066, 0.3025, 0.5522, 0.2917, 0.5541, 0.2779, 0.6031, 0.3189, 0.5489, 0.3067, 0.5522, 0.2917, 0.5996, 0.3335, 0.5453, 0.3201, 0.5489, 0.3067, 0.542, 0.3318, 0.5453, 0.3201, 0.5996, 0.3335, 0.5541, 0.2779, 0.5561, 0.2661, 0.6114, 0.2746, 0.6114, 0.2746, 0.5561, 0.2661, 0.5584, 0.2522, 0.6136, 0.2596, 0.5584, 0.2522, 0.5598, 0.2369, 0.6155, 0.2428, 0.5598, 0.2369, 0.5605, 0.2232, 0.553, 0.2363, 0.554, 0.2227, 0.5605, 0.2232, 0.5511, 0.2514, 0.553, 0.2363, 0.5598, 0.2369, 0.5411, 0.25, 0.5429, 0.2352, 0.553, 0.2363, 0.5429, 0.2352, 0.5441, 0.2219, 0.554, 0.2227, 0.5441, 0.2219, 0.5446, 0.2104, 0.5546, 0.211, 0.554, 0.2227, 0.5546, 0.211, 0.5615, 0.2113, 0.5546, 0.211, 0.5553, 0.1972, 0.5623, 0.1973, 0.5446, 0.2104, 0.545, 0.1969, 0.5553, 0.1972, 0.545, 0.1969, 0.545, 0.1818, 0.5552, 0.1818, 0.545, 0.1818, 0.5448, 0.168, 0.555, 0.1678, 0.5553, 0.1972, 0.5552, 0.1818, 0.5626, 0.1819, 0.5552, 0.1818, 0.555, 0.1678, 0.5619, 0.1677, 0.6187, 0.1821, 0.5626, 0.1819, 0.5619, 0.1677, 0.6183, 0.1992, 0.5623, 0.1973, 0.5626, 0.1819, 0.6176, 0.2143, 0.5615, 0.2113, 0.5623, 0.1973, 0.5605, 0.2232, 0.5615, 0.2113, 0.6176, 0.2143, 0.5619, 0.1677, 0.5614, 0.1556, 0.6181, 0.1534, 0.6181, 0.1534, 0.5614, 0.1556, 0.561, 0.1416, 0.6173, 0.1381, 0.561, 0.1416, 0.5599, 0.1261, 0.5548, 0.1559, 0.554, 0.1421, 0.561, 0.1416, 0.554, 0.1421, 0.5525, 0.1268, 0.5599, 0.1261, 0.5446, 0.1563, 0.5438, 0.1427, 0.554, 0.1421, 0.5438, 0.1427, 0.5423, 0.1277, 0.5525, 0.1268, 0.5423, 0.1277, 0.5409, 0.1139, 0.551, 0.1128, 0.5409, 0.1139, 0.5395, 0.1021, 0.5497, 0.1009, 0.5395, 0.1021, 0.5375, 0.0885, 0.5476, 0.08704, 0.5375, 0.0885, 0.5351, 0.07364, 0.5451, 0.0719, 0.5351, 0.07364, 0.5325, 0.06051, 0.5422, 0.05844, 0.5451, 0.0719, 0.5422, 0.05844, 0.5488, 0.05699, 0.5422, 0.05844, 0.5396, 0.04698, 0.546, 0.04524, 0.5325, 0.06051, 0.5299, 0.04939, 0.5396, 0.04698, 0.5396, 0.04698, 0.5358, 0.03379, 0.5425, 0.03154, 0.5299, 0.04939, 0.5263, 0.03672, 0.5358, 0.03379, 0.5448, 0.168, 0.5446, 0.1563, 0.5548, 0.1559, 0.555, 0.1678, 0.5548, 0.1559, 0.5614, 0.1556, 0.5393, 0.2636, 0.5411, 0.25, 0.5511, 0.2514, 0.5376, 0.2751, 0.5393, 0.2636, 0.5493, 0.2651, 0.5476, 0.2768, 0.5493, 0.2651, 0.5561, 0.2661, 0.5493, 0.2651, 0.5511, 0.2514, 0.5584, 0.2522, 0.6393, 0.01367, 0.6301, 0.0228, 0.6241, 0.01419, 0.2863, 0.3101, 0.000923, 0.3101, 0.000923, 0.2964, 0.6301, 0.0228, 0.6268, 0.03528, 0.6205, 0.02747, 0.2863, 0.2964, 0.000923, 0.2964, 0.000923, 0.2826, 0.4096, 0.2964, 0.2863, 0.2964, 0.2863, 0.2826, 0.4096, 0.3101, 0.2863, 0.3101, 0.2863, 0.2964, 0.4377, 0.6803, 0.4268, 0.6695, 0.4413, 0.6608, 0.4268, 0.6695, 0.4223, 0.655, 0.4386, 0.6524, 0.4223, 0.655, 0.4223, 0.3934, 0.4387, 0.395, 0.4096, 0.02203, 0.4096, 0.2826, 0.2863, 0.2826, 0.4223, 0.3934, 0.425, 0.3796, 0.4406, 0.3858, 0.2863, 0.008288, 0.4096, 0.008287, 0.4096, 0.02203, 0.000923, 0.008287, 0.2863, 0.008288, 0.2863, 0.02203, 0.2863, 0.02203, 0.2863, 0.2826, 0.000923, 0.2826, 0.000922, 0.9927, 0.2863, 0.9927, 0.2863, 1.006, 0.2863, 0.9927, 0.4096, 0.9927, 0.4096, 1.006, 0.000922, 0.979, 0.2863, 0.979, 0.2863, 0.9927, 0.2863, 0.979, 0.4096, 0.979, 0.4096, 0.9927, 0.4279, 0.3739, 0.4396, 0.3654, 0.4466, 0.3808, 0.4396, 0.3654, 0.4536, 0.3621, 0.4554, 0.3785, 0.4536, 0.3621, 0.6112, 0.3628, 0.6084, 0.3791, 0.2863, 0.979, 0.2863, 0.8229, 0.4096, 0.8229, 0.6112, 0.3628, 0.6256, 0.3675, 0.6167, 0.3819, 0.4096, 0.8229, 0.2863, 0.8229, 0.2863, 0.8092, 0.000922, 0.979, 0.000922, 0.8229, 0.2863, 0.8229, 0.2863, 0.8229, 0.000922, 0.8229, 0.000922, 0.8092, 0.2863, 0.8092, 0.000922, 0.8092, 0.000922, 0.7954, 0.4096, 0.8092, 0.2863, 0.8092, 0.2863, 0.7954, 0.2863, 0.7954, 0.000922, 0.7954, 0.000922, 0.7817, 0.4096, 0.7954, 0.2863, 0.7954, 0.2863, 0.7817, 0.6256, 0.3675, 0.6364, 0.3782, 0.6219, 0.3869, 0.6246, 0.3952, 0.6219, 0.3869, 0.6364, 0.3782, 0.6245, 0.6525, 0.6246, 0.3952, 0.6409, 0.3926, 0.2863, 0.5211, 0.4096, 0.5211, 0.4096, 0.7817, 0.6217, 0.6609, 0.6245, 0.6525, 0.6407, 0.6551, 0.2863, 0.5074, 0.4096, 0.5074, 0.4096, 0.5211, 0.000922, 0.5211, 0.2863, 0.5211, 0.2863, 0.7817, 0.000922, 0.5074, 0.2863, 0.5074, 0.2863, 0.5211, 0.000922, 0.4936, 0.2863, 0.4936, 0.2863, 0.5074, 0.2863, 0.4936, 0.4096, 0.4936, 0.4096, 0.5074, 0.000922, 0.4799, 0.2863, 0.4799, 0.2863, 0.4936, 0.2863, 0.4799, 0.4096, 0.4799, 0.4096, 0.4936, 0.6082, 0.6687, 0.6165, 0.6659, 0.6254, 0.6804, 0.6165, 0.6659, 0.6217, 0.6609, 0.6362, 0.6696, 0.4549, 0.6687, 0.6082, 0.6687, 0.6109, 0.685, 0.4096, 0.3238, 0.4096, 0.4799, 0.2863, 0.4799, 0.4465, 0.6659, 0.4549, 0.6687, 0.4522, 0.685, 0.4096, 0.3238, 0.2863, 0.3238, 0.2863, 0.3101, 0.2863, 0.3238, 0.2863, 0.4799, 0.000922, 0.4799, 0.2863, 0.3238, 0.000923, 0.3238, 0.000923, 0.3101, 0.7984, 0.01032, 0.6517, 0.01032, 0.6471, 0.000922, 0.6517, 0.01032, 0.6393, 0.01367, 0.6338, 0.004478, 0.4132, 0.4442, 0.4132, 0.2976, 0.419, 0.2976, 0.4132, 0.2976, 0.4132, 0.2846, 0.419, 0.2846, 0.8269, 0.6524, 0.8145, 0.6557, 0.8393, 0.6308, 0.8145, 0.6557, 0.6687, 0.6557, 0.8393, 0.6308, 0.6687, 0.6557, 0.6563, 0.6524, 0.6472, 0.6433, 0.6472, 0.6433, 0.6439, 0.6308, 0.6687, 0.6557, 0.6439, 0.6308, 0.6439, 0.387, 0.8393, 0.6308, 0.6439, 0.387, 0.6472, 0.3746, 0.6563, 0.3655, 0.6563, 0.3655, 0.6687, 0.3621, 0.6439, 0.387, 0.6687, 0.3621, 0.8145, 0.3621, 0.6439, 0.387, 0.8145, 0.3621, 0.8269, 0.3655, 0.836, 0.3746, 0.836, 0.3746, 0.8393, 0.387, 0.8145, 0.3621, 0.8393, 0.387, 0.8393, 0.6308, 0.6439, 0.387, 0.8393, 0.6308, 0.836, 0.6433, 0.8269, 0.6524, 0.8393, 0.6308, 0.6687, 0.6557, 0.6439, 0.6308, 0.4132, 0.2846, 0.4132, 0.2717, 0.419, 0.2717, 0.4132, 0.2717, 0.4132, 0.2588, 0.419, 0.2588, 0.4132, 0.2588, 0.4132, 0.01384, 0.419, 0.01384, 0.6268, 0.03528, 0.6268, 0.2803, 0.6205, 0.2881, 0.6268, 0.2803, 0.6301, 0.2927, 0.6241, 0.3013, 0.4132, 0.01384, 0.4132, 0.000922, 0.419, 0.000922, 0.6301, 0.2927, 0.6393, 0.3019, 0.6338, 0.3111, 0.4132, 0.9392, 0.4132, 0.9263, 0.419, 0.9263, 0.4132, 0.9263, 0.4132, 0.9134, 0.419, 0.9134, 0.4132, 0.9134, 0.4132, 0.7667, 0.419, 0.7667, 0.6393, 0.3019, 0.6517, 0.3052, 0.6471, 0.3146, 0.6517, 0.3052, 0.7984, 0.3052, 0.8031, 0.3146, 0.7984, 0.3052, 0.8109, 0.3019, 0.8164, 0.3111, 0.4132, 0.7667, 0.4132, 0.7538, 0.419, 0.7538, 0.8109, 0.3019, 0.82, 0.2927, 0.8261, 0.3013, 0.4132, 0.7538, 0.4132, 0.7409, 0.419, 0.7409, 0.4132, 0.7409, 0.4132, 0.728, 0.419, 0.728, 0.4132, 0.728, 0.4132, 0.483, 0.419, 0.483, 0.4132, 0.483, 0.4132, 0.4701, 0.419, 0.4701, 0.4132, 0.4701, 0.4132, 0.4572, 0.419, 0.4572, 0.8234, 0.03528, 0.82, 0.0228, 0.8261, 0.01419, 0.82, 0.0228, 0.8109, 0.01367, 0.8164, 0.004478, 0.8109, 0.01367, 0.7984, 0.01032, 0.8031, 0.000922, 0.4132, 0.4572, 0.4132, 0.4442, 0.419, 0.4442, 0.8234, 0.2803, 0.8234, 0.03528, 0.8296, 0.02747, 0.82, 0.2927, 0.8234, 0.2803, 0.8296, 0.2881, 0.6165, 0.6659, 0.6082, 0.6687, 0.6245, 0.6525, 0.6082, 0.6687, 0.4549, 0.6687, 0.6245, 0.6525, 0.4549, 0.6687, 0.4465, 0.6659, 0.4413, 0.6608, 0.4413, 0.6608, 0.4386, 0.6524, 0.4549, 0.6687, 0.4386, 0.6524, 0.4387, 0.395, 0.6245, 0.6525, 0.4387, 0.395, 0.4406, 0.3858, 0.4466, 0.3808, 0.4466, 0.3808, 0.4554, 0.3785, 0.4387, 0.395, 0.4554, 0.3785, 0.6084, 0.3791, 0.4387, 0.395, 0.6084, 0.3791, 0.6167, 0.3819, 0.6219, 0.3869, 0.6219, 0.3869, 0.6246, 0.3952, 0.6084, 0.3791, 0.6246, 0.3952, 0.6245, 0.6525, 0.4387, 0.395, 0.6245, 0.6525, 0.6217, 0.6609, 0.6165, 0.6659, 0.6245, 0.6525, 0.4549, 0.6687, 0.4386, 0.6524, 0.5076, 0.3024, 0.4531, 0.2916, 0.4551, 0.2779, 0.446, 0.2902, 0.4486, 0.2767, 0.4551, 0.2779, 0.4486, 0.2767, 0.4503, 0.265, 0.4572, 0.266, 0.4551, 0.2779, 0.4572, 0.266, 0.5124, 0.2745, 0.5124, 0.2745, 0.4572, 0.266, 0.4595, 0.2521, 0.4503, 0.265, 0.4522, 0.2513, 0.4595, 0.2521, 0.5145, 0.2595, 0.4595, 0.2521, 0.461, 0.2369, 0.4522, 0.2513, 0.4541, 0.2362, 0.461, 0.2369, 0.5165, 0.2428, 0.461, 0.2369, 0.4617, 0.2232, 0.4617, 0.2232, 0.4626, 0.2113, 0.5186, 0.2144, 0.5186, 0.2144, 0.4626, 0.2113, 0.4634, 0.1974, 0.5193, 0.1993, 0.4634, 0.1974, 0.4637, 0.182, 0.5197, 0.1823, 0.4637, 0.182, 0.4631, 0.1679, 0.4564, 0.182, 0.4562, 0.168, 0.4631, 0.1679, 0.4565, 0.1973, 0.4564, 0.182, 0.4637, 0.182, 0.4463, 0.1969, 0.4462, 0.1819, 0.4564, 0.182, 0.4462, 0.1819, 0.4461, 0.1681, 0.4562, 0.168, 0.4461, 0.1681, 0.4458, 0.1565, 0.456, 0.1562, 0.4562, 0.168, 0.456, 0.1562, 0.4626, 0.1558, 0.456, 0.1562, 0.4552, 0.1424, 0.4622, 0.1419, 0.4458, 0.1565, 0.445, 0.143, 0.4552, 0.1424, 0.6524, 0.6771, 0.662, 0.6685, 0.6427, 0.702, 0.662, 0.6685, 0.6717, 0.6629, 0.6427, 0.702, 0.6717, 0.6629, 0.684, 0.6589, 0.6981, 0.6589, 0.6981, 0.6589, 0.7103, 0.6629, 0.6717, 0.6629, 0.7103, 0.6629, 0.72, 0.6685, 0.6717, 0.6629, 0.72, 0.6685, 0.7297, 0.6771, 0.7367, 0.6893, 0.7367, 0.6893, 0.7393, 0.702, 0.72, 0.6685, 0.7393, 0.702, 0.7393, 0.7132, 0.72, 0.6685, 0.7393, 0.7132, 0.7367, 0.7258, 0.7297, 0.738, 0.7297, 0.738, 0.72, 0.7466, 0.7393, 0.7132, 0.72, 0.7466, 0.7103, 0.7522, 0.7393, 0.7132, 0.7103, 0.7522, 0.6981, 0.7563, 0.684, 0.7563, 0.684, 0.7563, 0.6717, 0.7522, 0.7103, 0.7522, 0.6717, 0.7522, 0.662, 0.7466, 0.7103, 0.7522, 0.662, 0.7466, 0.6524, 0.738, 0.6453, 0.7258, 0.6453, 0.7258, 0.6427, 0.7132, 0.662, 0.7466, 0.6427, 0.7132, 0.6427, 0.702, 0.662, 0.7466, 0.6427, 0.702, 0.6453, 0.6893, 0.6524, 0.6771, 0.7393, 0.7132, 0.6427, 0.702, 0.72, 0.6685, 0.6717, 0.6629, 0.72, 0.6685, 0.6427, 0.702, 0.7393, 0.7132, 0.7103, 0.7522, 0.6427, 0.702, 0.445, 0.143, 0.4436, 0.1281, 0.4537, 0.1271, 0.4436, 0.1281, 0.4421, 0.1144, 0.4522, 0.1132, 0.4552, 0.1424, 0.4537, 0.1271, 0.461, 0.1265, 0.4537, 0.1271, 0.4522, 0.1132, 0.4589, 0.1125, 0.5171, 0.1215, 0.461, 0.1265, 0.4589, 0.1125, 0.5183, 0.1385, 0.4622, 0.1419, 0.461, 0.1265, 0.5191, 0.1537, 0.4626, 0.1558, 0.4622, 0.1419, 0.4631, 0.1679, 0.4626, 0.1558, 0.5191, 0.1537, 0.4589, 0.1125, 0.4576, 0.1004, 0.5138, 0.0928, 0.5138, 0.0928, 0.4576, 0.1004, 0.4559, 0.08617, 0.5116, 0.07761, 0.4559, 0.08617, 0.4529, 0.07086, 0.5087, 0.06074, 0.4529, 0.07086, 0.4497, 0.05721, 0.446, 0.07221, 0.4431, 0.05866, 0.4497, 0.05721, 0.4485, 0.08745, 0.446, 0.07221, 0.4529, 0.07086, 0.4383, 0.08895, 0.4359, 0.07396, 0.446, 0.07221, 0.4359, 0.07396, 0.4333, 0.06074, 0.4431, 0.05866, 0.4333, 0.06074, 0.4307, 0.04956, 0.4405, 0.04715, 0.4431, 0.05866, 0.4405, 0.04715, 0.4469, 0.04541, 0.4405, 0.04715, 0.4367, 0.0339, 0.4434, 0.03164, 0.4307, 0.04956, 0.4271, 0.03684, 0.4367, 0.0339, 0.4271, 0.03684, 0.4223, 0.0233, 0.4313, 0.01999, 0.4223, 0.3391, 0.4267, 0.3264, 0.4362, 0.3295, 0.4367, 0.0339, 0.4313, 0.01999, 0.4379, 0.01636, 0.4318, 0.3423, 0.4362, 0.3295, 0.4429, 0.3318, 0.4937, 0.3603, 0.4382, 0.3459, 0.4429, 0.3318, 0.4991, 0.01756, 0.4434, 0.03164, 0.4379, 0.01636, 0.5027, 0.03248, 0.4469, 0.04541, 0.4434, 0.03164, 0.4497, 0.05721, 0.4469, 0.04541, 0.5027, 0.03248, 0.4429, 0.3318, 0.4462, 0.32, 0.5006, 0.3334, 0.5006, 0.3334, 0.4462, 0.32, 0.4499, 0.3066, 0.504, 0.3188, 0.4499, 0.3066, 0.4531, 0.2916, 0.4397, 0.3183, 0.4431, 0.305, 0.4499, 0.3066, 0.4431, 0.305, 0.446, 0.2902, 0.4531, 0.2916, 0.4301, 0.3154, 0.4334, 0.3026, 0.4431, 0.305, 0.4334, 0.3026, 0.4363, 0.2882, 0.446, 0.2902, 0.4363, 0.2882, 0.4387, 0.2749, 0.4486, 0.2767, 0.4387, 0.2749, 0.4404, 0.2635, 0.4503, 0.265, 0.4404, 0.2635, 0.4422, 0.2499, 0.4522, 0.2513, 0.4422, 0.2499, 0.4441, 0.2351, 0.4541, 0.2362, 0.4441, 0.2351, 0.4453, 0.2219, 0.4552, 0.2227, 0.4541, 0.2362, 0.4552, 0.2227, 0.4617, 0.2232, 0.4552, 0.2227, 0.4558, 0.211, 0.4626, 0.2113, 0.4453, 0.2219, 0.4459, 0.2105, 0.4558, 0.211, 0.4558, 0.211, 0.4565, 0.1973, 0.4634, 0.1974, 0.4459, 0.2105, 0.4463, 0.1969, 0.4565, 0.1973, 0.4267, 0.3264, 0.4301, 0.3154, 0.4397, 0.3183, 0.4362, 0.3295, 0.4397, 0.3183, 0.4462, 0.32, 0.4404, 0.1027, 0.4383, 0.08895, 0.4485, 0.08745, 0.4421, 0.1144, 0.4404, 0.1027, 0.4506, 0.1014, 0.4506, 0.1014, 0.4485, 0.08745, 0.4559, 0.08617, 0.4522, 0.1132, 0.4506, 0.1014, 0.4576, 0.1004])
me_battery.materials.append(mat_battery_9v_bmp)
me_battery.update()
me_battery.normals_split_custom_set([tuple(v) for v in zip(*[iter([0.7391, -0.641, -0.2069, 0.6851, 0.7247, 0.07339, 0.6973, 0.6705, 0.2536, 2.585e-05, 0.9527, 0.3039, 0.6851, 0.7247, 0.07339, 0.0, 0.9949, 0.1008, 0.745, -0.6637, -0.06679, 0.6851, 0.7247, -0.07339, 0.6851, 0.7247, 0.07339, 0.6851, 0.7247, 0.07339, 0.0, 0.9949, -0.1008, 0.0, 0.9949, 0.1008, 0.0, 0.9949, -0.1008, 0.6475, 0.7121, -0.2712, -3.106e-05, 0.9144, -0.4048, 0.7156, -0.6949, 0.0708, 0.6475, 0.7121, -0.2712, 0.6851, 0.7247, -0.07339, -3.106e-05, 0.9144, -0.4048, 0.6697, 0.5536, -0.495, 2.066e-05, 0.7395, -0.6731, 0.7473, -0.6327, 0.203, 0.6697, 0.5536, -0.495, 0.6475, 0.7121, -0.2712, 2.066e-05, 0.7395, -0.6731, 0.6851, 0.4259, -0.5909, 0.0, 0.5847, -0.8112, 0.6851, 0.4259, -0.5909, 0.0, 0.4102, -0.912, 0.0, 0.5847, -0.8112, 0.0, 0.4102, -0.912, 0.6475, 0.1221, -0.7522, -4.72e-09, 0.1067, -0.9943, -4.72e-09, 0.1067, -0.9943, 0.6973, -0.1157, -0.7074, -2.066e-05, -0.2132, -0.977, -2.066e-05, -0.2132, -0.977, 0.6851, -0.2988, -0.6643, 0.0, -0.4102, -0.912, 0.7473, 0.07204, 0.6605, 0.6851, -0.2988, -0.6643, 0.6973, -0.1157, -0.7074, 0.7212, -0.1102, 0.6839, 0.6973, -0.1157, -0.7074, 0.6475, 0.1221, -0.7522, 0.6743, -0.1383, 0.7254, 0.7473, 0.07204, 0.6605, 0.7212, -0.1102, 0.6839, 0.6743, 0.09724, 0.732, 0.7314, 0.26, 0.6304, 0.7473, 0.07204, 0.6605, 0.6857, 0.286, 0.6693, 0.7265, 0.4185, 0.545, 0.7314, 0.26, 0.6304, 0.7314, 0.26, 0.6304, 0.6851, -0.4259, -0.5909, 0.6851, -0.2988, -0.6643, 0.7265, 0.4185, 0.545, 0.6973, -0.5554, -0.4532, 0.6851, -0.4259, -0.5909, 0.6842, 0.44, 0.5816, 0.7678, 0.4959, 0.4057, 0.7265, 0.4185, 0.545, 0.6798, -0.4412, -0.5859, 0.6774, 0.3073, -0.6683, 0.6912, 0.7199, -0.06301, 0.697, 0.5578, 0.4506, 0.7473, 0.6081, 0.2678, 0.7678, 0.4959, 0.4057, 0.6775, 0.6796, 0.2813, 0.7314, 0.676, 0.09003, 0.7473, 0.6081, 0.2678, 0.7678, 0.4959, 0.4057, 0.6475, -0.7122, -0.2712, 0.6973, -0.5554, -0.4532, 0.7473, 0.6081, 0.2678, 0.6851, -0.7247, -0.07339, 0.6475, -0.7122, -0.2712, 4.135e-05, -0.9527, -0.3039, 0.6851, -0.7247, -0.07339, 0.0, -0.9949, -0.1008, -4.72e-09, -0.8078, -0.5895, 0.6475, -0.7122, -0.2712, 4.135e-05, -0.9527, -0.3039, 0.0, -0.5847, -0.8112, 0.6973, -0.5554, -0.4532, -4.72e-09, -0.8078, -0.5895, 0.6851, -0.2988, -0.6643, 0.0, -0.5847, -0.8112, 0.0, -0.4102, -0.912, 0.6851, -0.7247, -0.07339, -2.129e-08, -0.9949, 0.1008, 0.0, -0.9949, -0.1008, -2.129e-08, -0.9949, 0.1008, 0.6973, -0.6701, 0.2543, 1.864e-05, -0.9144, 0.4048, 1.864e-05, -0.9144, 0.4048, 0.6973, -0.5548, 0.4539, -4.713e-09, -0.7395, 0.6731, -4.713e-09, -0.7395, 0.6731, 0.6851, -0.4259, 0.5909, 0.0, -0.5847, 0.8112, 0.7473, 0.536, -0.3927, 0.6851, -0.4259, 0.5909, 0.6973, -0.5548, 0.4539, 0.7212, 0.6473, -0.2465, 0.6973, -0.5548, 0.4539, 0.6973, -0.6701, 0.2543, 0.6852, 0.6847, -0.2483, 0.7473, 0.536, -0.3927, 0.7212, 0.6473, -0.2465, 0.6868, 0.5652, -0.457, 0.7292, 0.3825, -0.5674, 0.7473, 0.536, -0.3927, 0.6935, 0.4192, -0.5859, 0.7265, 0.2627, -0.6349, 0.7292, 0.3825, -0.5674, 0.7292, 0.3825, -0.5674, 0.6851, -0.2988, 0.6643, 0.6851, -0.4259, 0.5909, 0.7265, 0.2627, -0.6349, 0.6973, -0.1148, 0.7076, 0.6851, -0.2988, 0.6643, 0.6774, 0.3073, -0.6683, 0.7212, 0.1102, -0.6839, 0.7265, 0.2627, -0.6349, 0.6828, 0.1021, -0.7234, 0.7473, -0.07204, -0.6605, 0.7212, 0.1102, -0.6839, 0.6798, -0.1363, -0.7207, 0.7314, -0.26, -0.6304, 0.7473, -0.07204, -0.6605, 0.7212, 0.1102, -0.6839, 0.6475, 0.1212, 0.7523, 0.6973, -0.1148, 0.7076, 0.7473, -0.07204, -0.6605, 0.6851, 0.2988, 0.6643, 0.6475, 0.1212, 0.7523, -2.066e-05, 0.2132, 0.977, 0.6851, 0.2988, 0.6643, 0.0, 0.4102, 0.912, -4.72e-09, -0.1067, 0.9943, 0.6475, 0.1212, 0.7523, -2.066e-05, 0.2132, 0.977, 0.0, -0.4102, 0.912, 0.6973, -0.1148, 0.7076, -4.72e-09, -0.1067, 0.9943, 0.6851, -0.4259, 0.5909, 0.0, -0.4102, 0.912, 0.0, -0.5847, 0.8112, 0.6851, 0.2988, 0.6643, 0.0, 0.5847, 0.8112, 0.0, 0.4102, 0.912, 0.0, 0.5847, 0.8112, 0.6973, 0.5554, 0.4532, -4.72e-09, 0.8078, 0.5895, -4.72e-09, 0.8078, 0.5895, 0.6973, 0.6705, 0.2536, 2.585e-05, 0.9527, 0.3039, 0.7341, -0.38, -0.5628, 0.6973, 0.5554, 0.4532, 0.6851, 0.4259, 0.5909, 0.7678, -0.4959, -0.4057, 0.6973, 0.6705, 0.2536, 0.6973, 0.5554, 0.4532, 0.6798, -0.4412, -0.5859, 0.7678, -0.4959, -0.4057, 0.7341, -0.38, -0.5628, 0.697, -0.5579, -0.4506, 0.7391, -0.641, -0.2069, 0.7678, -0.4959, -0.4057, 0.6657, -0.7048, -0.2452, 0.745, -0.6637, -0.06679, 0.7391, -0.641, -0.2069, 0.6948, -0.7156, -0.07246, 0.7156, -0.6949, 0.0708, 0.745, -0.6637, -0.06679, 0.6757, -0.7335, 0.07428, 0.7473, -0.6327, 0.203, 0.7156, -0.6949, 0.0708, 0.6742, -0.6973, 0.2432, 0.7473, -0.536, 0.3927, 0.7473, -0.6327, 0.203, 0.6742, -0.5842, 0.4519, 0.7348, -0.413, 0.538, 0.7473, -0.536, 0.3927, 0.7473, -0.536, 0.3927, 0.6851, 0.4259, -0.5909, 0.6697, 0.5536, -0.495, 0.7348, -0.413, 0.538, 0.6851, 0.2988, -0.6643, 0.6851, 0.4259, -0.5909, 0.6857, -0.4352, 0.5835, 0.7265, -0.2627, 0.6349, 0.7348, -0.413, 0.538, 0.7265, -0.2627, 0.6349, 0.6475, 0.1221, -0.7522, 0.6851, 0.2988, -0.6643, 0.6845, -0.2879, 0.6698, 0.7212, -0.1102, 0.6839, 0.7265, -0.2627, 0.6349, 0.6825, -0.2876, -0.6719, 0.7341, -0.38, -0.5628, 0.7314, -0.26, -0.6304, 0.7314, -0.26, -0.6304, 0.6851, 0.4259, 0.5909, 0.6851, 0.2988, 0.6643, 0.6912, 0.7199, -0.06301, 0.7212, 0.6473, -0.2465, 0.7265, 0.6812, -0.08989, 0.6805, 0.7301, 0.06212, 0.7265, 0.6812, -0.08989, 0.7314, 0.676, 0.09003, 0.7314, 0.676, 0.09003, 0.6851, -0.7247, 0.07339, 0.6851, -0.7247, -0.07339, 0.7265, 0.6812, -0.08989, 0.6973, -0.6701, 0.2543, 0.6851, -0.7247, 0.07339, -0.7545, 0.5388, 0.3748, -0.645, -0.3339, -0.6873, -0.6104, -0.6854, -0.397, -0.0169, -0.8574, -0.5143, -0.645, -0.3339, -0.6873, -0.0236, -0.5015, -0.8648, -0.7363, 0.3645, 0.57, -0.6789, -0.09584, -0.728, -0.645, -0.3339, -0.6873, -0.0236, -0.5015, -0.8648, -0.6789, -0.09584, -0.728, 0.0, -0.1305, -0.9914, 0.3692, -0.4647, -0.8048, 0.0, -0.1305, -0.9914, 0.3738, -0.1211, -0.9196, 0.3692, -0.8048, -0.4647, -0.0236, -0.5015, -0.8648, 0.3692, -0.4647, -0.8048, 0.3692, -0.8048, -0.4647, 0.9048, -0.2129, -0.3687, 0.9048, -0.3687, -0.2129, 0.3692, -0.4647, -0.8048, 0.9134, -0.05315, -0.4037, 0.9048, -0.2129, -0.3687, 0.3738, -0.1211, -0.9196, 0.9134, 0.05314, -0.4037, 0.9134, -0.05315, -0.4037, 0.3738, 0.1211, -0.9196, 0.0, -0.1305, -0.9914, 0.0, 0.1305, -0.9914, 0.3738, 0.1211, -0.9196, 0.9048, 0.2129, -0.3687, 0.9134, 0.05314, -0.4037, 0.02837, 0.4957, -0.868, 0.3738, 0.1211, -0.9196, 0.0, 0.1305, -0.9914, -0.6933, 0.3623, -0.6229, 0.0, 0.1305, -0.9914, -0.6789, 0.09584, -0.728, 0.0, 0.1305, -0.9914, -0.6789, -0.09584, -0.728, -0.6789, 0.09584, -0.728, -0.662, 0.6205, -0.4204, 0.02837, 0.4957, -0.868, -0.6933, 0.3623, -0.6229, -0.02177, 0.8594, -0.5109, 0.3692, 0.4647, -0.8048, 0.02837, 0.4957, -0.868, -0.6789, 0.728, -0.09584, -0.02177, 0.8594, -0.5109, -0.662, 0.6205, -0.4204, 0.0, 0.9914, -0.1305, 0.3692, 0.8048, -0.4647, -0.02177, 0.8594, -0.5109, 0.3692, 0.4647, -0.8048, 0.9048, 0.3687, -0.2129, 0.9048, 0.2129, -0.3687, 0.3692, 0.8048, -0.4647, 0.9134, 0.4037, -0.05315, 0.9048, 0.3687, -0.2129, 0.3738, 0.9196, -0.1211, 0.9134, 0.4037, 0.05315, 0.9134, 0.4037, -0.05315, 0.0, 0.9914, -0.1305, 0.3738, 0.9196, 0.1211, 0.3738, 0.9196, -0.1211, 0.3738, 0.9196, 0.1211, 0.9048, 0.3687, 0.2129, 0.9134, 0.4037, 0.05315, 0.3738, 0.9196, 0.1211, 0.002048, 0.8539, 0.5204, 0.3692, 0.8048, 0.4647, -0.6789, 0.728, -0.09584, 0.0, 0.9914, 0.1305, 0.0, 0.9914, -0.1305, 0.0, 0.9914, 0.1305, -0.6941, 0.6235, 0.3599, 0.002048, 0.8539, 0.5204, 0.002048, 0.8539, 0.5204, -0.645, 0.4282, 0.6329, -0.01692, 0.5142, 0.8575, 0.3692, 0.8048, 0.4647, -0.01692, 0.5142, 0.8575, 0.3692, 0.4647, 0.8048, -0.01692, 0.5142, 0.8575, -0.6804, 0.1227, 0.7225, -0.01135, 0.1305, 0.9914, 0.3692, 0.4647, 0.8048, -0.01135, 0.1305, 0.9914, 0.3738, 0.1211, 0.9196, 0.3692, 0.8048, 0.4647, 0.9048, 0.2129, 0.3687, 0.9048, 0.3687, 0.2129, 0.9134, 0.05315, 0.4037, 0.3692, 0.4647, 0.8048, 0.3738, 0.1211, 0.9196, 0.9134, -0.05314, 0.4037, 0.3738, 0.1211, 0.9196, 0.3738, -0.1211, 0.9196, -0.002037, -0.1197, 0.9928, 0.3738, 0.1211, 0.9196, -0.01135, 0.1305, 0.9914, 0.9048, -0.2129, 0.3687, 0.3738, -0.1211, 0.9196, 0.3692, -0.4647, 0.8048, 0.01304, -0.522, 0.8529, 0.3738, -0.1211, 0.9196, -0.002037, -0.1197, 0.9928, -0.6601, -0.1035, 0.744, -0.01135, 0.1305, 0.9914, -0.6804, 0.1227, 0.7225, -0.6933, -0.3623, 0.6229, -0.002037, -0.1197, 0.9928, -0.6601, -0.1035, 0.744, -0.6941, -0.6246, 0.3579, 0.01304, -0.522, 0.8529, -0.6933, -0.3623, 0.6229, 0.01924, -0.8739, 0.4857, 0.3692, -0.4647, 0.8048, 0.01304, -0.522, 0.8529, -0.6789, -0.728, 0.09584, 0.01924, -0.8739, 0.4857, -0.6941, -0.6246, 0.3579, 0.0, -0.9914, 0.1305, 0.3692, -0.8048, 0.4647, 0.01924, -0.8739, 0.4857, 0.9134, -0.4037, 0.05315, 0.3692, -0.8048, 0.4647, 0.3738, -0.9196, 0.1211, 0.9048, -0.3687, 0.2129, 0.3692, -0.4647, 0.8048, 0.3692, -0.8048, 0.4647, 0.9134, -0.4037, -0.05315, 0.3738, -0.9196, 0.1211, 0.3738, -0.9196, -0.1211, 0.3738, -0.9196, -0.1211, 0.0, -0.9914, 0.1305, 0.0, -0.9914, -0.1305, 0.9048, -0.3687, -0.2129, 0.3738, -0.9196, -0.1211, 0.3692, -0.8048, -0.4647, 0.3738, -0.9196, -0.1211, -0.0169, -0.8574, -0.5143, 0.3692, -0.8048, -0.4647, 0.0, -0.9914, -0.1305, -0.6789, -0.728, 0.09584, -0.6789, -0.728, -0.09584, 0.0, -0.9914, -0.1305, -0.6104, -0.6854, -0.397, -0.0169, -0.8574, -0.5143, -0.7209, 0.6855, -0.1017, -0.6789, -0.728, -0.09584, -0.6789, -0.728, 0.09584, -0.7207, 0.6857, 0.1019, -0.6104, -0.6854, -0.397, -0.6789, -0.728, -0.09584, -0.6799, 0.7246, -0.1126, -0.7207, 0.6857, 0.1019, -0.7209, 0.6855, -0.1017, -0.6777, 0.7267, 0.1127, -0.7545, 0.5388, 0.3748, -0.7207, 0.6857, 0.1019, -0.6851, 0.1117, 0.7198, -0.6799, 0.7246, -0.1126, -0.6923, 0.09418, -0.7154, -0.6774, 0.6524, 0.3398, -0.7363, 0.3645, 0.57, -0.7545, 0.5388, 0.3748, -0.6949, 0.351, 0.6277, -0.7388, 0.0617, 0.671, -0.7363, 0.3645, 0.57, -0.6851, 0.1117, 0.7198, -0.7265, -0.1105, 0.6782, -0.7388, 0.0617, 0.671, -0.7388, 0.0617, 0.671, -0.6789, 0.09584, -0.728, -0.6789, -0.09584, -0.728, -0.7265, -0.1105, 0.6782, -0.6933, 0.3623, -0.6229, -0.6789, 0.09584, -0.728, -0.6855, -0.07905, 0.7238, -0.7369, -0.3639, 0.5697, -0.7265, -0.1105, 0.6782, -0.7369, -0.3639, 0.5697, -0.662, 0.6205, -0.4204, -0.6933, 0.3623, -0.6229, -0.6734, -0.3511, 0.6506, -0.7542, -0.5942, 0.2795, -0.7369, -0.3639, 0.5697, -0.6778, -0.638, 0.3654, -0.7209, -0.6855, 0.1018, -0.7542, -0.5942, 0.2795, -0.6891, -0.7196, 0.08499, -0.7207, -0.6857, -0.1019, -0.7209, -0.6855, 0.1018, -0.7542, -0.5942, 0.2795, -0.6789, 0.728, -0.09584, -0.662, 0.6205, -0.4204, -0.7209, -0.6855, 0.1018, -0.6789, 0.728, 0.09584, -0.6789, 0.728, -0.09584, -0.7207, -0.6857, -0.1019, -0.6941, 0.6235, 0.3599, -0.6789, 0.728, 0.09584, -0.6846, -0.7206, -0.1101, -0.7309, -0.5906, -0.3422, -0.7207, -0.6857, -0.1019, -0.7309, -0.5906, -0.3422, -0.645, 0.4282, 0.6329, -0.6941, 0.6235, 0.3599, -0.6434, -0.6398, -0.4204, -0.7865, -0.3534, -0.5065, -0.7309, -0.5906, -0.3422, -0.6949, -0.351, -0.6276, -0.7554, -0.08554, -0.6497, -0.7865, -0.3534, -0.5065, -0.6779, -0.1147, -0.7262, -0.7392, 0.06169, -0.6707, -0.7554, -0.08554, -0.6497, -0.6923, 0.09418, -0.7154, -0.7595, 0.3732, -0.5328, -0.7392, 0.06169, -0.6707, -0.6573, 0.347, -0.6689, -0.7309, 0.5906, -0.3421, -0.7595, 0.3732, -0.5328, -0.7392, 0.06169, -0.6707, -0.6933, -0.3623, 0.6229, -0.6601, -0.1035, 0.744, -0.7595, 0.3732, -0.5328, -0.6941, -0.6246, 0.3579, -0.6933, -0.3623, 0.6229, -0.7309, 0.5906, -0.3421, -0.6789, -0.728, 0.09584, -0.6941, -0.6246, 0.3579, -0.6572, 0.6358, -0.4047, -0.7209, 0.6855, -0.1017, -0.7309, 0.5906, -0.3421, -0.7554, -0.08554, -0.6497, -0.6601, -0.1035, 0.744, -0.6804, 0.1227, 0.7225, -0.7865, -0.3534, -0.5065, -0.6804, 0.1227, 0.7225, -0.645, 0.4282, 0.6329, 0.9134, 0.05314, -0.4037, 0.9134, 0.4037, 0.05315, 0.9134, 0.05315, 0.4037, -2.066e-05, -0.9527, -0.3039, 0.6851, -0.7247, -0.07339, 0.0, -0.9949, -0.1008, 0.7499, 0.6056, 0.2662, 0.6851, -0.7247, -0.07339, 0.6475, -0.7122, -0.2712, 0.7156, 0.6949, 0.07079, 0.6851, -0.7247, 0.07339, 0.6851, -0.7247, -0.07339, 0.6851, -0.7247, -0.07339, 0.0, -0.9949, 0.1008, 0.0, -0.9949, -0.1008, 0.0, -0.9949, 0.1008, 0.6475, -0.7122, 0.2712, -4.72e-09, -0.9144, 0.4048, 0.7156, 0.6949, -0.07081, 0.6475, -0.7122, 0.2712, 0.6851, -0.7247, 0.07339, -4.72e-09, -0.9144, 0.4048, 0.6751, -0.5921, 0.4401, -4.713e-09, -0.7395, 0.6731, 0.7473, 0.6327, -0.203, 0.6751, -0.5921, 0.4401, 0.6475, -0.7122, 0.2712, -4.713e-09, -0.7395, 0.6731, 0.6851, -0.4259, 0.5909, 0.0, -0.5847, 0.8112, 0.6851, -0.4259, 0.5909, 0.0, -0.4102, 0.912, 0.0, -0.5847, 0.8112, 0.0, -0.4102, 0.912, 0.6475, -0.1221, 0.7522, -2.07e-05, -0.1067, 0.9943, -2.07e-05, -0.1067, 0.9943, 0.6475, 0.1212, 0.7523, -3.104e-05, 0.2132, 0.977, -3.104e-05, 0.2132, 0.977, 0.6851, 0.2988, 0.6643, 0.0, 0.4102, 0.912, 0.7473, -0.07204, -0.6605, 0.6851, 0.2988, 0.6643, 0.6475, 0.1212, 0.7523, 0.7212, 0.1102, -0.6839, 0.6475, 0.1212, 0.7523, 0.6475, -0.1221, 0.7522, 0.6743, 0.1383, -0.7254, 0.7473, -0.07204, -0.6605, 0.7212, 0.1102, -0.6839, 0.6743, -0.09723, -0.732, 0.7314, -0.26, -0.6304, 0.7473, -0.07204, -0.6605, 0.6857, -0.286, -0.6693, 0.7265, -0.4185, -0.545, 0.7314, -0.26, -0.6304, 0.7314, -0.26, -0.6304, 0.6851, 0.4259, 0.5909, 0.6851, 0.2988, 0.6643, 0.7265, -0.4185, -0.545, 0.6475, 0.5904, 0.4818, 0.6851, 0.4259, 0.5909, 0.6929, -0.411, -0.5924, 0.7212, -0.5372, -0.4373, 0.7265, -0.4185, -0.545, 0.6753, 0.7338, 0.07429, 0.6857, -0.286, -0.6693, 0.6857, 0.4352, -0.5835, 0.697, -0.5579, -0.4506, 0.7473, -0.6081, -0.2679, 0.7212, -0.5372, -0.4373, 0.6775, -0.6796, -0.2813, 0.7314, -0.676, -0.09003, 0.7473, -0.6081, -0.2679, 0.7212, -0.5372, -0.4373, 0.6973, 0.6705, 0.2536, 0.6475, 0.5904, 0.4818, 0.7473, -0.6081, -0.2679, 0.6851, 0.7247, 0.07339, 0.6973, 0.6705, 0.2536, -4.713e-09, 0.9527, 0.3039, 0.6851, 0.7247, 0.07339, 0.0, 0.9949, 0.1008, -2.588e-05, 0.8078, 0.5895, 0.6973, 0.6705, 0.2536, -4.713e-09, 0.9527, 0.3039, 0.0, 0.5847, 0.8112, 0.6475, 0.5904, 0.4818, -2.588e-05, 0.8078, 0.5895, 0.6851, 0.2988, 0.6643, 0.0, 0.5847, 0.8112, 0.0, 0.4102, 0.912, 0.6851, 0.7247, 0.07339, 0.0, 0.9949, -0.1008, 0.0, 0.9949, 0.1008, 0.0, 0.9949, -0.1008, 0.6973, 0.6702, -0.2543, -4.658e-05, 0.9144, -0.4048, -4.658e-05, 0.9144, -0.4048, 0.6973, 0.5548, -0.4539, -4.718e-09, 0.7395, -0.6732, -4.718e-09, 0.7395, -0.6732, 0.6851, 0.4259, -0.5909, 0.0, 0.5847, -0.8112, 0.7473, -0.536, 0.3927, 0.6851, 0.4259, -0.5909, 0.6973, 0.5548, -0.4539, 0.7212, -0.6473, 0.2465, 0.6973, 0.5548, -0.4539, 0.6973, 0.6702, -0.2543, 0.6601, -0.6984, 0.2766, 0.7473, -0.536, 0.3927, 0.7212, -0.6473, 0.2465, 0.6585, -0.581, 0.4784, 0.7292, -0.3825, 0.5674, 0.7473, -0.536, 0.3927, 0.6935, -0.4192, 0.5859, 0.7265, -0.2627, 0.6349, 0.7292, -0.3825, 0.5674, 0.7292, -0.3825, 0.5674, 0.6851, 0.2988, -0.6643, 0.6851, 0.4259, -0.5909, 0.7265, -0.2627, 0.6349, 0.6475, 0.1221, -0.7522, 0.6851, 0.2988, -0.6643, 0.6774, -0.3073, 0.6683, 0.7212, -0.1102, 0.6839, 0.7265, -0.2627, 0.6349, 0.6828, -0.1021, 0.7234, 0.7473, 0.07204, 0.6605, 0.7212, -0.1102, 0.6839, 0.6798, 0.1363, 0.7206, 0.7314, 0.26, 0.6304, 0.7473, 0.07204, 0.6605, 0.7212, -0.1102, 0.6839, 0.6973, -0.1157, -0.7074, 0.6475, 0.1221, -0.7522, 0.7473, 0.07204, 0.6605, 0.6851, -0.2988, -0.6643, 0.6973, -0.1157, -0.7074, -2.585e-05, -0.2132, -0.977, 0.6851, -0.2988, -0.6643, 0.0, -0.4102, -0.912, -4.72e-09, 0.1067, -0.9943, 0.6973, -0.1157, -0.7074, -2.585e-05, -0.2132, -0.977, 0.0, 0.4102, -0.912, 0.6475, 0.1221, -0.7522, -4.72e-09, 0.1067, -0.9943, 0.6851, 0.4259, -0.5909, 0.0, 0.4102, -0.912, 0.0, 0.5847, -0.8112, 0.6851, -0.2988, -0.6643, 0.0, -0.5847, -0.8112, 0.0, -0.4102, -0.912, 0.0, -0.5847, -0.8112, 0.6475, -0.5904, -0.4818, -4.72e-09, -0.8078, -0.5895, -4.72e-09, -0.8078, -0.5895, 0.6475, -0.7122, -0.2712, -2.066e-05, -0.9527, -0.3039, 0.7265, 0.4185, 0.545, 0.6475, -0.5904, -0.4818, 0.6851, -0.4259, -0.5909, 0.7212, 0.5372, 0.4373, 0.6475, -0.7122, -0.2712, 0.6475, -0.5904, -0.4818, 0.6827, 0.4137, 0.6023, 0.7212, 0.5372, 0.4373, 0.7265, 0.4185, 0.545, 0.697, 0.5579, 0.4506, 0.7499, 0.6056, 0.2662, 0.7212, 0.5372, 0.4373, 0.6795, 0.6783, 0.2796, 0.7156, 0.6949, 0.07079, 0.7499, 0.6056, 0.2662, 0.6753, 0.7338, 0.07429, 0.7156, 0.6949, -0.07081, 0.7156, 0.6949, 0.07079, 0.6757, 0.7335, -0.07429, 0.7473, 0.6327, -0.203, 0.7156, 0.6949, -0.07081, 0.6742, 0.6973, -0.2433, 0.7473, 0.536, -0.3927, 0.7473, 0.6327, -0.203, 0.6742, 0.5842, -0.4518, 0.7348, 0.413, -0.538, 0.7473, 0.536, -0.3927, 0.7473, 0.536, -0.3927, 0.6851, -0.4259, 0.5909, 0.6751, -0.5921, 0.4401, 0.7348, 0.413, -0.538, 0.6851, -0.2988, 0.6643, 0.6851, -0.4259, 0.5909, 0.6857, 0.4352, -0.5835, 0.7265, 0.2627, -0.6349, 0.7348, 0.413, -0.538, 0.7265, 0.2627, -0.6349, 0.6475, -0.1221, 0.7522, 0.6851, -0.2988, 0.6643, 0.6845, 0.288, -0.6698, 0.7212, 0.1102, -0.6839, 0.7265, 0.2627, -0.6349, 0.6876, 0.31, 0.6566, 0.7265, 0.4185, 0.545, 0.7314, 0.26, 0.6304, 0.7314, 0.26, 0.6304, 0.6851, -0.4259, -0.5909, 0.6851, -0.2988, -0.6643, 0.6912, -0.7199, 0.06306, 0.7212, -0.6473, 0.2465, 0.7265, -0.6812, 0.08995, 0.6896, -0.7192, -0.08468, 0.7265, -0.6812, 0.08995, 0.7314, -0.676, -0.09003, 0.7265, -0.6812, 0.08995, 0.6973, 0.6702, -0.2543, 0.6851, 0.7247, -0.07339, 0.7314, -0.676, -0.09003, 0.6851, 0.7247, -0.07339, 0.6851, 0.7247, 0.07339, 0.7391, -0.641, -0.2069, 0.745, -0.6637, -0.06679, 0.6851, 0.7247, 0.07339, 2.585e-05, 0.9527, 0.3039, 0.6973, 0.6705, 0.2536, 0.6851, 0.7247, 0.07339, 0.745, -0.6637, -0.06679, 0.7156, -0.6949, 0.0708, 0.6851, 0.7247, -0.07339, 0.6851, 0.7247, 0.07339, 0.6851, 0.7247, -0.07339, 0.0, 0.9949, -0.1008, 0.0, 0.9949, -0.1008, 0.6851, 0.7247, -0.07339, 0.6475, 0.7121, -0.2712, 0.7156, -0.6949, 0.0708, 0.7473, -0.6327, 0.203, 0.6475, 0.7121, -0.2712, -3.106e-05, 0.9144, -0.4048, 0.6475, 0.7121, -0.2712, 0.6697, 0.5536, -0.495, 0.7473, -0.6327, 0.203, 0.7473, -0.536, 0.3927, 0.6697, 0.5536, -0.495, 2.066e-05, 0.7395, -0.6731, 0.6697, 0.5536, -0.495, 0.6851, 0.4259, -0.5909, 0.6851, 0.4259, -0.5909, 0.6851, 0.2988, -0.6643, 0.0, 0.4102, -0.912, 0.0, 0.4102, -0.912, 0.6851, 0.2988, -0.6643, 0.6475, 0.1221, -0.7522, -4.72e-09, 0.1067, -0.9943, 0.6475, 0.1221, -0.7522, 0.6973, -0.1157, -0.7074, -2.066e-05, -0.2132, -0.977, 0.6973, -0.1157, -0.7074, 0.6851, -0.2988, -0.6643, 0.7473, 0.07204, 0.6605, 0.7314, 0.26, 0.6304, 0.6851, -0.2988, -0.6643, 0.7212, -0.1102, 0.6839, 0.7473, 0.07204, 0.6605, 0.6973, -0.1157, -0.7074, 0.6743, -0.1383, 0.7254, 0.6743, 0.09724, 0.732, 0.7473, 0.07204, 0.6605, 0.6743, 0.09724, 0.732, 0.6857, 0.286, 0.6693, 0.7314, 0.26, 0.6304, 0.6857, 0.286, 0.6693, 0.6842, 0.44, 0.5816, 0.7265, 0.4185, 0.545, 0.7314, 0.26, 0.6304, 0.7265, 0.4185, 0.545, 0.6851, -0.4259, -0.5909, 0.7265, 0.4185, 0.545, 0.7678, 0.4959, 0.4057, 0.6973, -0.5554, -0.4532, 0.6842, 0.44, 0.5816, 0.697, 0.5578, 0.4506, 0.7678, 0.4959, 0.4057, 0.6868, 0.5652, -0.457, 0.6852, 0.6847, -0.2483, 0.6912, 0.7199, -0.06301, 0.6912, 0.7199, -0.06301, 0.6805, 0.7301, 0.06212, 0.6842, 0.44, 0.5816, 0.6805, 0.7301, 0.06212, 0.6775, 0.6796, 0.2813, 0.6842, 0.44, 0.5816, 0.6775, 0.6796, 0.2813, 0.697, 0.5578, 0.4506, 0.6842, 0.44, 0.5816, 0.6842, 0.44, 0.5816, 0.6857, 0.286, 0.6693, 0.6845, -0.2879, 0.6698, 0.6857, 0.286, 0.6693, 0.6743, 0.09724, 0.732, 0.6845, -0.2879, 0.6698, 0.6743, 0.09724, 0.732, 0.6743, -0.1383, 0.7254, 0.6845, -0.2879, 0.6698, 0.6845, -0.2879, 0.6698, 0.6857, -0.4352, 0.5835, 0.6757, -0.7335, 0.07428, 0.6857, -0.4352, 0.5835, 0.6742, -0.5842, 0.4519, 0.6757, -0.7335, 0.07428, 0.6742, -0.5842, 0.4519, 0.6742, -0.6973, 0.2432, 0.6757, -0.7335, 0.07428, 0.6757, -0.7335, 0.07428, 0.6948, -0.7156, -0.07246, 0.6798, -0.4412, -0.5859, 0.6948, -0.7156, -0.07246, 0.6657, -0.7048, -0.2452, 0.6798, -0.4412, -0.5859, 0.6657, -0.7048, -0.2452, 0.697, -0.5579, -0.4506, 0.6798, -0.4412, -0.5859, 0.6798, -0.4412, -0.5859, 0.6825, -0.2876, -0.6719, 0.6774, 0.3073, -0.6683, 0.6825, -0.2876, -0.6719, 0.6798, -0.1363, -0.7207, 0.6774, 0.3073, -0.6683, 0.6798, -0.1363, -0.7207, 0.6828, 0.1021, -0.7234, 0.6774, 0.3073, -0.6683, 0.6774, 0.3073, -0.6683, 0.6935, 0.4192, -0.5859, 0.6912, 0.7199, -0.06301, 0.6935, 0.4192, -0.5859, 0.6868, 0.5652, -0.457, 0.6912, 0.7199, -0.06301, 0.6912, 0.7199, -0.06301, 0.6842, 0.44, 0.5816, 0.6845, -0.2879, 0.6698, 0.6912, 0.7199, -0.06301, 0.6757, -0.7335, 0.07428, 0.6798, -0.4412, -0.5859, 0.6845, -0.2879, 0.6698, 0.6757, -0.7335, 0.07428, 0.6912, 0.7199, -0.06301, 0.697, 0.5578, 0.4506, 0.6775, 0.6796, 0.2813, 0.7473, 0.6081, 0.2678, 0.6775, 0.6796, 0.2813, 0.6805, 0.7301, 0.06212, 0.7314, 0.676, 0.09003, 0.7678, 0.4959, 0.4057, 0.7473, 0.6081, 0.2678, 0.6475, -0.7122, -0.2712, 0.7473, 0.6081, 0.2678, 0.7314, 0.676, 0.09003, 0.6851, -0.7247, -0.07339, 4.135e-05, -0.9527, -0.3039, 0.6475, -0.7122, -0.2712, 0.6851, -0.7247, -0.07339, -4.72e-09, -0.8078, -0.5895, 0.6973, -0.5554, -0.4532, 0.6475, -0.7122, -0.2712, 0.0, -0.5847, -0.8112, 0.6851, -0.4259, -0.5909, 0.6973, -0.5554, -0.4532, 0.6851, -0.2988, -0.6643, 0.6851, -0.4259, -0.5909, 0.0, -0.5847, -0.8112, 0.6851, -0.7247, -0.07339, 0.6851, -0.7247, 0.07339, -2.129e-08, -0.9949, 0.1008, -2.129e-08, -0.9949, 0.1008, 0.6851, -0.7247, 0.07339, 0.6973, -0.6701, 0.2543, 1.864e-05, -0.9144, 0.4048, 0.6973, -0.6701, 0.2543, 0.6973, -0.5548, 0.4539, -4.713e-09, -0.7395, 0.6731, 0.6973, -0.5548, 0.4539, 0.6851, -0.4259, 0.5909, 0.7473, 0.536, -0.3927, 0.7292, 0.3825, -0.5674, 0.6851, -0.4259, 0.5909, 0.7212, 0.6473, -0.2465, 0.7473, 0.536, -0.3927, 0.6973, -0.5548, 0.4539, 0.6852, 0.6847, -0.2483, 0.6868, 0.5652, -0.457, 0.7473, 0.536, -0.3927, 0.6868, 0.5652, -0.457, 0.6935, 0.4192, -0.5859, 0.7292, 0.3825, -0.5674, 0.6935, 0.4192, -0.5859, 0.6774, 0.3073, -0.6683, 0.7265, 0.2627, -0.6349, 0.7292, 0.3825, -0.5674, 0.7265, 0.2627, -0.6349, 0.6851, -0.2988, 0.6643, 0.7265, 0.2627, -0.6349, 0.7212, 0.1102, -0.6839, 0.6973, -0.1148, 0.7076, 0.6774, 0.3073, -0.6683, 0.6828, 0.1021, -0.7234, 0.7212, 0.1102, -0.6839, 0.6828, 0.1021, -0.7234, 0.6798, -0.1363, -0.7207, 0.7473, -0.07204, -0.6605, 0.6798, -0.1363, -0.7207, 0.6825, -0.2876, -0.6719, 0.7314, -0.26, -0.6304, 0.7212, 0.1102, -0.6839, 0.7473, -0.07204, -0.6605, 0.6475, 0.1212, 0.7523, 0.7473, -0.07204, -0.6605, 0.7314, -0.26, -0.6304, 0.6851, 0.2988, 0.6643, -2.066e-05, 0.2132, 0.977, 0.6475, 0.1212, 0.7523, 0.6851, 0.2988, 0.6643, -4.72e-09, -0.1067, 0.9943, 0.6973, -0.1148, 0.7076, 0.6475, 0.1212, 0.7523, 0.0, -0.4102, 0.912, 0.6851, -0.2988, 0.6643, 0.6973, -0.1148, 0.7076, 0.6851, -0.4259, 0.5909, 0.6851, -0.2988, 0.6643, 0.0, -0.4102, 0.912, 0.6851, 0.2988, 0.6643, 0.6851, 0.4259, 0.5909, 0.0, 0.5847, 0.8112, 0.0, 0.5847, 0.8112, 0.6851, 0.4259, 0.5909, 0.6973, 0.5554, 0.4532, -4.72e-09, 0.8078, 0.5895, 0.6973, 0.5554, 0.4532, 0.6973, 0.6705, 0.2536, 0.7341, -0.38, -0.5628, 0.7678, -0.4959, -0.4057, 0.6973, 0.5554, 0.4532, 0.7678, -0.4959, -0.4057, 0.7391, -0.641, -0.2069, 0.6973, 0.6705, 0.2536, 0.6798, -0.4412, -0.5859, 0.697, -0.5579, -0.4506, 0.7678, -0.4959, -0.4057, 0.697, -0.5579, -0.4506, 0.6657, -0.7048, -0.2452, 0.7391, -0.641, -0.2069, 0.6657, -0.7048, -0.2452, 0.6948, -0.7156, -0.07246, 0.745, -0.6637, -0.06679, 0.6948, -0.7156, -0.07246, 0.6757, -0.7335, 0.07428, 0.7156, -0.6949, 0.0708, 0.6757, -0.7335, 0.07428, 0.6742, -0.6973, 0.2432, 0.7473, -0.6327, 0.203, 0.6742, -0.6973, 0.2432, 0.6742, -0.5842, 0.4519, 0.7473, -0.536, 0.3927, 0.6742, -0.5842, 0.4519, 0.6857, -0.4352, 0.5835, 0.7348, -0.413, 0.538, 0.7473, -0.536, 0.3927, 0.7348, -0.413, 0.538, 0.6851, 0.4259, -0.5909, 0.7348, -0.413, 0.538, 0.7265, -0.2627, 0.6349, 0.6851, 0.2988, -0.6643, 0.6857, -0.4352, 0.5835, 0.6845, -0.2879, 0.6698, 0.7265, -0.2627, 0.6349, 0.7265, -0.2627, 0.6349, 0.7212, -0.1102, 0.6839, 0.6475, 0.1221, -0.7522, 0.6845, -0.2879, 0.6698, 0.6743, -0.1383, 0.7254, 0.7212, -0.1102, 0.6839, 0.6825, -0.2876, -0.6719, 0.6798, -0.4412, -0.5859, 0.7341, -0.38, -0.5628, 0.7314, -0.26, -0.6304, 0.7341, -0.38, -0.5628, 0.6851, 0.4259, 0.5909, 0.6912, 0.7199, -0.06301, 0.6852, 0.6847, -0.2483, 0.7212, 0.6473, -0.2465, 0.6805, 0.7301, 0.06212, 0.6912, 0.7199, -0.06301, 0.7265, 0.6812, -0.08989, 0.7314, 0.676, 0.09003, 0.7265, 0.6812, -0.08989, 0.6851, -0.7247, 0.07339, 0.7265, 0.6812, -0.08989, 0.7212, 0.6473, -0.2465, 0.6973, -0.6701, 0.2543, -0.7545, 0.5388, 0.3748, -0.7363, 0.3645, 0.57, -0.645, -0.3339, -0.6873, -0.0169, -0.8574, -0.5143, -0.6104, -0.6854, -0.397, -0.645, -0.3339, -0.6873, -0.7363, 0.3645, 0.57, -0.7388, 0.0617, 0.671, -0.6789, -0.09584, -0.728, -0.0236, -0.5015, -0.8648, -0.645, -0.3339, -0.6873, -0.6789, -0.09584, -0.728, 0.3692, -0.4647, -0.8048, -0.0236, -0.5015, -0.8648, 0.0, -0.1305, -0.9914, 0.3692, -0.8048, -0.4647, -0.0169, -0.8574, -0.5143, -0.0236, -0.5015, -0.8648, 0.3692, -0.8048, -0.4647, 0.3692, -0.4647, -0.8048, 0.9048, -0.2129, -0.3687, 0.3692, -0.4647, -0.8048, 0.3738, -0.1211, -0.9196, 0.9134, -0.05315, -0.4037, 0.3738, -0.1211, -0.9196, 0.3738, 0.1211, -0.9196, 0.9134, 0.05314, -0.4037, 0.3738, 0.1211, -0.9196, 0.3738, -0.1211, -0.9196, 0.0, -0.1305, -0.9914, 0.3738, 0.1211, -0.9196, 0.3692, 0.4647, -0.8048, 0.9048, 0.2129, -0.3687, 0.02837, 0.4957, -0.868, 0.3692, 0.4647, -0.8048, 0.3738, 0.1211, -0.9196, -0.6933, 0.3623, -0.6229, 0.02837, 0.4957, -0.868, 0.0, 0.1305, -0.9914, 0.0, 0.1305, -0.9914, 0.0, -0.1305, -0.9914, -0.6789, -0.09584, -0.728, -0.662, 0.6205, -0.4204, -0.02177, 0.8594, -0.5109, 0.02837, 0.4957, -0.868, -0.02177, 0.8594, -0.5109, 0.3692, 0.8048, -0.4647, 0.3692, 0.4647, -0.8048, -0.6789, 0.728, -0.09584, 0.0, 0.9914, -0.1305, -0.02177, 0.8594, -0.5109, 0.0, 0.9914, -0.1305, 0.3738, 0.9196, -0.1211, 0.3692, 0.8048, -0.4647, 0.3692, 0.4647, -0.8048, 0.3692, 0.8048, -0.4647, 0.9048, 0.3687, -0.2129, 0.3692, 0.8048, -0.4647, 0.3738, 0.9196, -0.1211, 0.9134, 0.4037, -0.05315, 0.3738, 0.9196, -0.1211, 0.3738, 0.9196, 0.1211, 0.9134, 0.4037, 0.05315, 0.0, 0.9914, -0.1305, 0.0, 0.9914, 0.1305, 0.3738, 0.9196, 0.1211, 0.3738, 0.9196, 0.1211, 0.3692, 0.8048, 0.4647, 0.9048, 0.3687, 0.2129, 0.3738, 0.9196, 0.1211, 0.0, 0.9914, 0.1305, 0.002048, 0.8539, 0.5204, -0.6789, 0.728, -0.09584, -0.6789, 0.728, 0.09584, 0.0, 0.9914, 0.1305, 0.0, 0.9914, 0.1305, -0.6789, 0.728, 0.09584, -0.6941, 0.6235, 0.3599, 0.002048, 0.8539, 0.5204, -0.6941, 0.6235, 0.3599, -0.645, 0.4282, 0.6329, 0.3692, 0.8048, 0.4647, 0.002048, 0.8539, 0.5204, -0.01692, 0.5142, 0.8575, -0.01692, 0.5142, 0.8575, -0.645, 0.4282, 0.6329, -0.6804, 0.1227, 0.7225, 0.3692, 0.4647, 0.8048, -0.01692, 0.5142, 0.8575, -0.01135, 0.1305, 0.9914, 0.3692, 0.8048, 0.4647, 0.3692, 0.4647, 0.8048, 0.9048, 0.2129, 0.3687, 0.9134, 0.05315, 0.4037, 0.9048, 0.2129, 0.3687, 0.3692, 0.4647, 0.8048, 0.9134, -0.05314, 0.4037, 0.9134, 0.05315, 0.4037, 0.3738, 0.1211, 0.9196, -0.002037, -0.1197, 0.9928, 0.3738, -0.1211, 0.9196, 0.3738, 0.1211, 0.9196, 0.9048, -0.2129, 0.3687, 0.9134, -0.05314, 0.4037, 0.3738, -0.1211, 0.9196, 0.01304, -0.522, 0.8529, 0.3692, -0.4647, 0.8048, 0.3738, -0.1211, 0.9196, -0.6601, -0.1035, 0.744, -0.002037, -0.1197, 0.9928, -0.01135, 0.1305, 0.9914, -0.6933, -0.3623, 0.6229, 0.01304, -0.522, 0.8529, -0.002037, -0.1197, 0.9928, -0.6941, -0.6246, 0.3579, 0.01924, -0.8739, 0.4857, 0.01304, -0.522, 0.8529, 0.01924, -0.8739, 0.4857, 0.3692, -0.8048, 0.4647, 0.3692, -0.4647, 0.8048, -0.6789, -0.728, 0.09584, 0.0, -0.9914, 0.1305, 0.01924, -0.8739, 0.4857, 0.0, -0.9914, 0.1305, 0.3738, -0.9196, 0.1211, 0.3692, -0.8048, 0.4647, 0.9134, -0.4037, 0.05315, 0.9048, -0.3687, 0.2129, 0.3692, -0.8048, 0.4647, 0.9048, -0.3687, 0.2129, 0.9048, -0.2129, 0.3687, 0.3692, -0.4647, 0.8048, 0.9134, -0.4037, -0.05315, 0.9134, -0.4037, 0.05315, 0.3738, -0.9196, 0.1211, 0.3738, -0.9196, -0.1211, 0.3738, -0.9196, 0.1211, 0.0, -0.9914, 0.1305, 0.9048, -0.3687, -0.2129, 0.9134, -0.4037, -0.05315, 0.3738, -0.9196, -0.1211, 0.3738, -0.9196, -0.1211, 0.0, -0.9914, -0.1305, -0.0169, -0.8574, -0.5143, 0.0, -0.9914, -0.1305, 0.0, -0.9914, 0.1305, -0.6789, -0.728, 0.09584, 0.0, -0.9914, -0.1305, -0.6789, -0.728, -0.09584, -0.6104, -0.6854, -0.397, -0.7209, 0.6855, -0.1017, -0.7207, 0.6857, 0.1019, -0.6789, -0.728, -0.09584, -0.7207, 0.6857, 0.1019, -0.7545, 0.5388, 0.3748, -0.6104, -0.6854, -0.397, -0.6799, 0.7246, -0.1126, -0.6777, 0.7267, 0.1127, -0.7207, 0.6857, 0.1019, -0.6777, 0.7267, 0.1127, -0.6774, 0.6524, 0.3398, -0.7545, 0.5388, 0.3748, -0.6434, -0.6398, -0.4204, -0.6846, -0.7206, -0.1101, -0.6779, -0.1147, -0.7262, -0.6846, -0.7206, -0.1101, -0.6891, -0.7196, 0.08499, -0.6779, -0.1147, -0.7262, -0.6891, -0.7196, 0.08499, -0.6778, -0.638, 0.3654, -0.6734, -0.3511, 0.6506, -0.6734, -0.3511, 0.6506, -0.6855, -0.07905, 0.7238, -0.6891, -0.7196, 0.08499, -0.6855, -0.07905, 0.7238, -0.6851, 0.1117, 0.7198, -0.6779, -0.1147, -0.7262, -0.6851, 0.1117, 0.7198, -0.6949, 0.351, 0.6277, -0.6774, 0.6524, 0.3398, -0.6774, 0.6524, 0.3398, -0.6777, 0.7267, 0.1127, -0.6851, 0.1117, 0.7198, -0.6777, 0.7267, 0.1127, -0.6799, 0.7246, -0.1126, -0.6851, 0.1117, 0.7198, -0.6799, 0.7246, -0.1126, -0.6572, 0.6358, -0.4047, -0.6573, 0.347, -0.6689, -0.6573, 0.347, -0.6689, -0.6923, 0.09418, -0.7154, -0.6799, 0.7246, -0.1126, -0.6923, 0.09418, -0.7154, -0.6779, -0.1147, -0.7262, -0.6851, 0.1117, 0.7198, -0.6779, -0.1147, -0.7262, -0.6949, -0.351, -0.6276, -0.6434, -0.6398, -0.4204, -0.6779, -0.1147, -0.7262, -0.6891, -0.7196, 0.08499, -0.6855, -0.07905, 0.7238, -0.6774, 0.6524, 0.3398, -0.6949, 0.351, 0.6277, -0.7363, 0.3645, 0.57, -0.6949, 0.351, 0.6277, -0.6851, 0.1117, 0.7198, -0.7388, 0.0617, 0.671, -0.6851, 0.1117, 0.7198, -0.6855, -0.07905, 0.7238, -0.7265, -0.1105, 0.6782, -0.7388, 0.0617, 0.671, -0.7265, -0.1105, 0.6782, -0.6789, 0.09584, -0.728, -0.7265, -0.1105, 0.6782, -0.7369, -0.3639, 0.5697, -0.6933, 0.3623, -0.6229, -0.6855, -0.07905, 0.7238, -0.6734, -0.3511, 0.6506, -0.7369, -0.3639, 0.5697, -0.7369, -0.3639, 0.5697, -0.7542, -0.5942, 0.2795, -0.662, 0.6205, -0.4204, -0.6734, -0.3511, 0.6506, -0.6778, -0.638, 0.3654, -0.7542, -0.5942, 0.2795, -0.6778, -0.638, 0.3654, -0.6891, -0.7196, 0.08499, -0.7209, -0.6855, 0.1018, -0.6891, -0.7196, 0.08499, -0.6846, -0.7206, -0.1101, -0.7207, -0.6857, -0.1019, -0.7542, -0.5942, 0.2795, -0.7209, -0.6855, 0.1018, -0.6789, 0.728, -0.09584, -0.7209, -0.6855, 0.1018, -0.7207, -0.6857, -0.1019, -0.6789, 0.728, 0.09584, -0.7207, -0.6857, -0.1019, -0.7309, -0.5906, -0.3422, -0.6941, 0.6235, 0.3599, -0.6846, -0.7206, -0.1101, -0.6434, -0.6398, -0.4204, -0.7309, -0.5906, -0.3422, -0.7309, -0.5906, -0.3422, -0.7865, -0.3534, -0.5065, -0.645, 0.4282, 0.6329, -0.6434, -0.6398, -0.4204, -0.6949, -0.351, -0.6276, -0.7865, -0.3534, -0.5065, -0.6949, -0.351, -0.6276, -0.6779, -0.1147, -0.7262, -0.7554, -0.08554, -0.6497, -0.6779, -0.1147, -0.7262, -0.6923, 0.09418, -0.7154, -0.7392, 0.06169, -0.6707, -0.6923, 0.09418, -0.7154, -0.6573, 0.347, -0.6689, -0.7595, 0.3732, -0.5328, -0.6573, 0.347, -0.6689, -0.6572, 0.6358, -0.4047, -0.7309, 0.5906, -0.3421, -0.7392, 0.06169, -0.6707, -0.7595, 0.3732, -0.5328, -0.6933, -0.3623, 0.6229, -0.7595, 0.3732, -0.5328, -0.7309, 0.5906, -0.3421, -0.6941, -0.6246, 0.3579, -0.7309, 0.5906, -0.3421, -0.7209, 0.6855, -0.1017, -0.6789, -0.728, 0.09584, -0.6572, 0.6358, -0.4047, -0.6799, 0.7246, -0.1126, -0.7209, 0.6855, -0.1017, -0.7554, -0.08554, -0.6497, -0.7392, 0.06169, -0.6707, -0.6601, -0.1035, 0.744, -0.7865, -0.3534, -0.5065, -0.7554, -0.08554, -0.6497, -0.6804, 0.1227, 0.7225, 0.9048, -0.3687, 0.2129, 0.9134, -0.4037, 0.05315, 0.9134, -0.05314, 0.4037, 0.9134, -0.4037, 0.05315, 0.9134, -0.4037, -0.05315, 0.9134, -0.05314, 0.4037, 0.9134, -0.4037, -0.05315, 0.9048, -0.3687, -0.2129, 0.9048, -0.2129, -0.3687, 0.9048, -0.2129, -0.3687, 0.9134, -0.05315, -0.4037, 0.9134, -0.4037, -0.05315, 0.9134, -0.05315, -0.4037, 0.9134, 0.05314, -0.4037, 0.9134, -0.05314, 0.4037, 0.9134, 0.05314, -0.4037, 0.9048, 0.2129, -0.3687, 0.9048, 0.3687, -0.2129, 0.9048, 0.3687, -0.2129, 0.9134, 0.4037, -0.05315, 0.9134, 0.05314, -0.4037, 0.9134, 0.4037, -0.05315, 0.9134, 0.4037, 0.05315, 0.9134, 0.05314, -0.4037, 0.9134, 0.4037, 0.05315, 0.9048, 0.3687, 0.2129, 0.9048, 0.2129, 0.3687, 0.9048, 0.2129, 0.3687, 0.9134, 0.05315, 0.4037, 0.9134, 0.4037, 0.05315, 0.9134, 0.05315, 0.4037, 0.9134, -0.05314, 0.4037, 0.9134, 0.05314, -0.4037, 0.9134, -0.05314, 0.4037, 0.9048, -0.2129, 0.3687, 0.9048, -0.3687, 0.2129, 0.9134, -0.05314, 0.4037, 0.9134, -0.4037, -0.05315, 0.9134, -0.05315, -0.4037, -2.066e-05, -0.9527, -0.3039, 0.6475, -0.7122, -0.2712, 0.6851, -0.7247, -0.07339, 0.7499, 0.6056, 0.2662, 0.7156, 0.6949, 0.07079, 0.6851, -0.7247, -0.07339, 0.7156, 0.6949, 0.07079, 0.7156, 0.6949, -0.07081, 0.6851, -0.7247, 0.07339, 0.6851, -0.7247, -0.07339, 0.6851, -0.7247, 0.07339, 0.0, -0.9949, 0.1008, 0.0, -0.9949, 0.1008, 0.6851, -0.7247, 0.07339, 0.6475, -0.7122, 0.2712, 0.7156, 0.6949, -0.07081, 0.7473, 0.6327, -0.203, 0.6475, -0.7122, 0.2712, -4.72e-09, -0.9144, 0.4048, 0.6475, -0.7122, 0.2712, 0.6751, -0.5921, 0.4401, 0.7473, 0.6327, -0.203, 0.7473, 0.536, -0.3927, 0.6751, -0.5921, 0.4401, -4.713e-09, -0.7395, 0.6731, 0.6751, -0.5921, 0.4401, 0.6851, -0.4259, 0.5909, 0.6851, -0.4259, 0.5909, 0.6851, -0.2988, 0.6643, 0.0, -0.4102, 0.912, 0.0, -0.4102, 0.912, 0.6851, -0.2988, 0.6643, 0.6475, -0.1221, 0.7522, -2.07e-05, -0.1067, 0.9943, 0.6475, -0.1221, 0.7522, 0.6475, 0.1212, 0.7523, -3.104e-05, 0.2132, 0.977, 0.6475, 0.1212, 0.7523, 0.6851, 0.2988, 0.6643, 0.7473, -0.07204, -0.6605, 0.7314, -0.26, -0.6304, 0.6851, 0.2988, 0.6643, 0.7212, 0.1102, -0.6839, 0.7473, -0.07204, -0.6605, 0.6475, 0.1212, 0.7523, 0.6743, 0.1383, -0.7254, 0.6743, -0.09723, -0.732, 0.7473, -0.07204, -0.6605, 0.6743, -0.09723, -0.732, 0.6857, -0.286, -0.6693, 0.7314, -0.26, -0.6304, 0.6857, -0.286, -0.6693, 0.6929, -0.411, -0.5924, 0.7265, -0.4185, -0.545, 0.7314, -0.26, -0.6304, 0.7265, -0.4185, -0.545, 0.6851, 0.4259, 0.5909, 0.7265, -0.4185, -0.545, 0.7212, -0.5372, -0.4373, 0.6475, 0.5904, 0.4818, 0.6929, -0.411, -0.5924, 0.697, -0.5579, -0.4506, 0.7212, -0.5372, -0.4373, 0.697, 0.5579, 0.4506, 0.6827, 0.4137, 0.6023, 0.6753, 0.7338, 0.07429, 0.6827, 0.4137, 0.6023, 0.6876, 0.31, 0.6566, 0.6753, 0.7338, 0.07429, 0.6876, 0.31, 0.6566, 0.6798, 0.1363, 0.7206, 0.6828, -0.1021, 0.7234, 0.6828, -0.1021, 0.7234, 0.6774, -0.3073, 0.6683, 0.6876, 0.31, 0.6566, 0.6774, -0.3073, 0.6683, 0.6935, -0.4192, 0.5859, 0.6876, 0.31, 0.6566, 0.6935, -0.4192, 0.5859, 0.6585, -0.581, 0.4784, 0.6601, -0.6984, 0.2766, 0.6601, -0.6984, 0.2766, 0.6912, -0.7199, 0.06306, 0.6935, -0.4192, 0.5859, 0.6912, -0.7199, 0.06306, 0.6896, -0.7192, -0.08468, 0.6935, -0.4192, 0.5859, 0.6896, -0.7192, -0.08468, 0.6775, -0.6796, -0.2813, 0.697, -0.5579, -0.4506, 0.697, -0.5579, -0.4506, 0.6929, -0.411, -0.5924, 0.6896, -0.7192, -0.08468, 0.6929, -0.411, -0.5924, 0.6857, -0.286, -0.6693, 0.6896, -0.7192, -0.08468, 0.6857, -0.286, -0.6693, 0.6743, -0.09723, -0.732, 0.6743, 0.1383, -0.7254, 0.6743, 0.1383, -0.7254, 0.6845, 0.288, -0.6698, 0.6857, -0.286, -0.6693, 0.6845, 0.288, -0.6698, 0.6857, 0.4352, -0.5835, 0.6857, -0.286, -0.6693, 0.6857, 0.4352, -0.5835, 0.6742, 0.5842, -0.4518, 0.6742, 0.6973, -0.2433, 0.6742, 0.6973, -0.2433, 0.6757, 0.7335, -0.07429, 0.6857, 0.4352, -0.5835, 0.6757, 0.7335, -0.07429, 0.6753, 0.7338, 0.07429, 0.6857, 0.4352, -0.5835, 0.6753, 0.7338, 0.07429, 0.6795, 0.6783, 0.2796, 0.697, 0.5579, 0.4506, 0.6896, -0.7192, -0.08468, 0.6753, 0.7338, 0.07429, 0.6935, -0.4192, 0.5859, 0.6876, 0.31, 0.6566, 0.6935, -0.4192, 0.5859, 0.6753, 0.7338, 0.07429, 0.6896, -0.7192, -0.08468, 0.6857, -0.286, -0.6693, 0.6753, 0.7338, 0.07429, 0.697, -0.5579, -0.4506, 0.6775, -0.6796, -0.2813, 0.7473, -0.6081, -0.2679, 0.6775, -0.6796, -0.2813, 0.6896, -0.7192, -0.08468, 0.7314, -0.676, -0.09003, 0.7212, -0.5372, -0.4373, 0.7473, -0.6081, -0.2679, 0.6973, 0.6705, 0.2536, 0.7473, -0.6081, -0.2679, 0.7314, -0.676, -0.09003, 0.6851, 0.7247, 0.07339, -4.713e-09, 0.9527, 0.3039, 0.6973, 0.6705, 0.2536, 0.6851, 0.7247, 0.07339, -2.588e-05, 0.8078, 0.5895, 0.6475, 0.5904, 0.4818, 0.6973, 0.6705, 0.2536, 0.0, 0.5847, 0.8112, 0.6851, 0.4259, 0.5909, 0.6475, 0.5904, 0.4818, 0.6851, 0.2988, 0.6643, 0.6851, 0.4259, 0.5909, 0.0, 0.5847, 0.8112, 0.6851, 0.7247, 0.07339, 0.6851, 0.7247, -0.07339, 0.0, 0.9949, -0.1008, 0.0, 0.9949, -0.1008, 0.6851, 0.7247, -0.07339, 0.6973, 0.6702, -0.2543, -4.658e-05, 0.9144, -0.4048, 0.6973, 0.6702, -0.2543, 0.6973, 0.5548, -0.4539, -4.718e-09, 0.7395, -0.6732, 0.6973, 0.5548, -0.4539, 0.6851, 0.4259, -0.5909, 0.7473, -0.536, 0.3927, 0.7292, -0.3825, 0.5674, 0.6851, 0.4259, -0.5909, 0.7212, -0.6473, 0.2465, 0.7473, -0.536, 0.3927, 0.6973, 0.5548, -0.4539, 0.6601, -0.6984, 0.2766, 0.6585, -0.581, 0.4784, 0.7473, -0.536, 0.3927, 0.6585, -0.581, 0.4784, 0.6935, -0.4192, 0.5859, 0.7292, -0.3825, 0.5674, 0.6935, -0.4192, 0.5859, 0.6774, -0.3073, 0.6683, 0.7265, -0.2627, 0.6349, 0.7292, -0.3825, 0.5674, 0.7265, -0.2627, 0.6349, 0.6851, 0.2988, -0.6643, 0.7265, -0.2627, 0.6349, 0.7212, -0.1102, 0.6839, 0.6475, 0.1221, -0.7522, 0.6774, -0.3073, 0.6683, 0.6828, -0.1021, 0.7234, 0.7212, -0.1102, 0.6839, 0.6828, -0.1021, 0.7234, 0.6798, 0.1363, 0.7206, 0.7473, 0.07204, 0.6605, 0.6798, 0.1363, 0.7206, 0.6876, 0.31, 0.6566, 0.7314, 0.26, 0.6304, 0.7212, -0.1102, 0.6839, 0.7473, 0.07204, 0.6605, 0.6973, -0.1157, -0.7074, 0.7473, 0.07204, 0.6605, 0.7314, 0.26, 0.6304, 0.6851, -0.2988, -0.6643, -2.585e-05, -0.2132, -0.977, 0.6973, -0.1157, -0.7074, 0.6851, -0.2988, -0.6643, -4.72e-09, 0.1067, -0.9943, 0.6475, 0.1221, -0.7522, 0.6973, -0.1157, -0.7074, 0.0, 0.4102, -0.912, 0.6851, 0.2988, -0.6643, 0.6475, 0.1221, -0.7522, 0.6851, 0.4259, -0.5909, 0.6851, 0.2988, -0.6643, 0.0, 0.4102, -0.912, 0.6851, -0.2988, -0.6643, 0.6851, -0.4259, -0.5909, 0.0, -0.5847, -0.8112, 0.0, -0.5847, -0.8112, 0.6851, -0.4259, -0.5909, 0.6475, -0.5904, -0.4818, -4.72e-09, -0.8078, -0.5895, 0.6475, -0.5904, -0.4818, 0.6475, -0.7122, -0.2712, 0.7265, 0.4185, 0.545, 0.7212, 0.5372, 0.4373, 0.6475, -0.5904, -0.4818, 0.7212, 0.5372, 0.4373, 0.7499, 0.6056, 0.2662, 0.6475, -0.7122, -0.2712, 0.6827, 0.4137, 0.6023, 0.697, 0.5579, 0.4506, 0.7212, 0.5372, 0.4373, 0.697, 0.5579, 0.4506, 0.6795, 0.6783, 0.2796, 0.7499, 0.6056, 0.2662, 0.6795, 0.6783, 0.2796, 0.6753, 0.7338, 0.07429, 0.7156, 0.6949, 0.07079, 0.6753, 0.7338, 0.07429, 0.6757, 0.7335, -0.07429, 0.7156, 0.6949, -0.07081, 0.6757, 0.7335, -0.07429, 0.6742, 0.6973, -0.2433, 0.7473, 0.6327, -0.203, 0.6742, 0.6973, -0.2433, 0.6742, 0.5842, -0.4518, 0.7473, 0.536, -0.3927, 0.6742, 0.5842, -0.4518, 0.6857, 0.4352, -0.5835, 0.7348, 0.413, -0.538, 0.7473, 0.536, -0.3927, 0.7348, 0.413, -0.538, 0.6851, -0.4259, 0.5909, 0.7348, 0.413, -0.538, 0.7265, 0.2627, -0.6349, 0.6851, -0.2988, 0.6643, 0.6857, 0.4352, -0.5835, 0.6845, 0.288, -0.6698, 0.7265, 0.2627, -0.6349, 0.7265, 0.2627, -0.6349, 0.7212, 0.1102, -0.6839, 0.6475, -0.1221, 0.7522, 0.6845, 0.288, -0.6698, 0.6743, 0.1383, -0.7254, 0.7212, 0.1102, -0.6839, 0.6876, 0.31, 0.6566, 0.6827, 0.4137, 0.6023, 0.7265, 0.4185, 0.545, 0.7314, 0.26, 0.6304, 0.7265, 0.4185, 0.545, 0.6851, -0.4259, -0.5909, 0.6912, -0.7199, 0.06306, 0.6601, -0.6984, 0.2766, 0.7212, -0.6473, 0.2465, 0.6896, -0.7192, -0.08468, 0.6912, -0.7199, 0.06306, 0.7265, -0.6812, 0.08995, 0.7265, -0.6812, 0.08995, 0.7212, -0.6473, 0.2465, 0.6973, 0.6702, -0.2543, 0.7314, -0.676, -0.09003, 0.7265, -0.6812, 0.08995, 0.6851, 0.7247, -0.07339])] * 3)])
arm_battery_skeleton = bpy.data.armatures.new('battery_skeleton')  # bones are not reproduced

# ---- objects
ob_battery_skeleton = bpy.data.objects.new('battery_skeleton', arm_battery_skeleton)
ob_camera = bpy.data.objects.new('Camera', cam_camera_001)
ob_point = bpy.data.objects.new('Point', light_point)
ob_point_001 = bpy.data.objects.new('Point.001', light_point_001)
ob_point_002 = bpy.data.objects.new('Point.002', light_point_002)
ob_point_003 = bpy.data.objects.new('Point.003', light_point_003)
ob_point_004 = bpy.data.objects.new('Point.004', light_point_004)
ob_battery = bpy.data.objects.new('battery', me_battery)

# ---- transforms, parenting, visibility, modifiers, constraints
ob_battery_skeleton.location = (0.0, 0.0, 0.0)
ob_battery_skeleton.show_in_front = True
ob_camera.location = (0.0, 0.0, 0.0)
ob_camera.rotation_euler = (1.571, -0.0, -0.0)
ob_point.location = (3.146, 3.543, 3.039)
ob_point_001.location = (-1.803, 3.409, 1.789)
ob_point_002.location = (2.911, 4.092, -0.3729)
ob_point_003.location = (-3.617, 2.768, -2.062)
ob_point_003.rotation_euler = (2.89, -0.6229, -2.394)
ob_point_004.location = (0.8258, 3.543, -2.267)
ob_battery.parent = ob_battery_skeleton
ob_battery.location = (-3.808e-05, 5.925, -8.421e-05)
ob_battery.rotation_euler = (1.833, -1.658, -0.04691)
ob_battery.scale = (0.3494, 0.3494, 0.3494)
_vg = ob_battery.vertex_groups.new(name='Scene_Root')
_vg.add([0, 1, 2, 3, 4, 5, 6, 7, 8, 9, 10, 11, 12, 13, 14, 15, 16, 17, 18, 19, 20, 21, 22, 23, 24, 25, 26, 27, 28, 29, 30, 31, 32, 33, 34, 35, 36, 37, 38, 39, 40, 41, 42, 43, 44, 45, 46, 47, 48, 49, 50, 51, 52, 53, 54, 55, 56, 57, 58, 59, 60, 61, 62, 63, 64, 65, 66, 67, 68, 69, 70, 71, 72, 73, 74, 75, 76, 77, 78, 79, 80, 81, 82, 83, 84, 85, 86, 87, 88, 89, 90, 91, 92, 93, 94, 95, 96, 97, 98, 99, 100, 101, 102, 103, 104, 105, 106, 107, 108, 109, 110, 111, 112, 113, 114, 115, 116, 117, 118, 119, 120, 121, 122, 123, 124, 125, 126, 127, 128, 129, 130, 131, 132, 133, 134, 135, 136, 137, 138, 139, 140, 141, 142, 143, 144, 145, 146, 147, 148, 149, 150, 151, 152, 153, 154, 155, 156, 157, 158, 159, 160, 161, 162, 163, 164, 165, 166, 167, 168, 169, 170, 171, 172, 173, 174, 175, 176, 177, 178, 179, 180, 181, 182, 183, 184, 185, 186, 187, 188, 189, 190, 191, 192, 193, 194, 195, 196, 197, 198, 199, 200, 201, 202, 203, 204, 205, 206, 207, 208, 209, 210, 211, 212, 213, 214, 215, 216, 217, 218, 219, 220, 221, 222, 223, 224, 225, 226, 227, 228, 229, 230, 231, 232, 233, 234, 235, 236, 237, 238, 239, 240, 241, 242, 243, 244, 245, 246, 247, 248, 249, 250, 251, 252, 253, 254, 255, 256, 257, 258, 259, 260, 261, 262, 263, 264, 265, 266, 267, 268, 269, 270, 271, 272, 273, 274, 275, 276, 277, 278, 279, 280, 281, 282, 283, 284, 285, 286, 287], 1.0, 'REPLACE')
_vg = ob_battery.vertex_groups.new(name='Scene_Root1')
_vg = ob_battery.vertex_groups.new(name='root')
_m = ob_battery.modifiers.new('Armature', 'ARMATURE')
_m.object = ob_battery_skeleton

# ---- collection membership
scene.collection.objects.link(ob_battery_skeleton)
col_collection.objects.link(ob_camera)
col_collection.objects.link(ob_point)
col_collection.objects.link(ob_point_001)
col_collection.objects.link(ob_point_002)
col_collection.objects.link(ob_point_003)
col_collection.objects.link(ob_point_004)
col_battery.objects.link(ob_battery)

# ---- scene / render settings (as saved in the file)
scene.camera = ob_camera
scene.frame_start = 1; scene.frame_end = 250; scene.frame_set(0)
scene.render.engine = 'BLENDER_EEVEE_NEXT'
scene.render.resolution_x = 1024
scene.render.resolution_y = 1024
bpy.context.view_layer.update()
